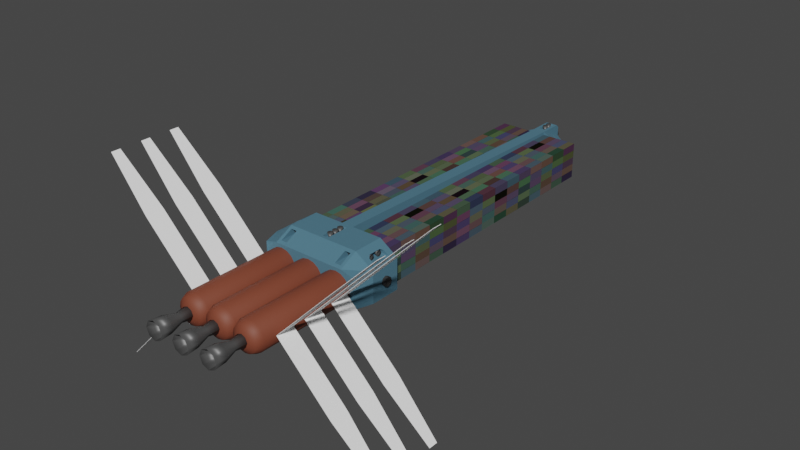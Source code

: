 # Source: FreightorNew.blend  (saved by Blender 3.6.11; exported with 4.5.12 LTS)
import bpy
from mathutils import Matrix  # noqa: F401  (used for matrix-valued properties, if any)

bpy.ops.wm.read_factory_settings(use_empty=True)
scene = bpy.context.scene
scene.name = 'Scene'

# ---- collections
col_collection = bpy.data.collections.new('Collection'); scene.collection.children.link(col_collection)

# ---- materials (node trees are filled in below, after node groups)
mat_material_014 = bpy.data.materials.new('Material.014')
mat_material_014.use_transparent_shadow = False
mat_material_005 = bpy.data.materials.new('Material.005')
mat_material_005.use_transparent_shadow = False
mat_material_003 = bpy.data.materials.new('Material.003')
mat_material_003.use_transparent_shadow = False
mat_material_004 = bpy.data.materials.new('Material.004')
mat_material_004.use_transparent_shadow = False
mat_material_007 = bpy.data.materials.new('Material.007')
mat_material_007.use_transparent_shadow = False
mat_material_002 = bpy.data.materials.new('Material.002')
mat_material_002.use_transparent_shadow = False

# ---- material node trees
mat_material_014.use_nodes = True; mat_material_014.node_tree.nodes.clear()
_N = mat_material_014.node_tree.nodes; _L = mat_material_014.node_tree.links
n0 = _N.new('ShaderNodeMapping'); n0.name = 'Mapping'; n0.location = (-737, 140)
n0.inputs[1].default_value = (0.1, 0.1, 0.1)
n1 = _N.new('ShaderNodeTexCoord'); n1.name = 'Texture Coordinate'; n1.location = (-917, 140)
n2 = _N.new('ShaderNodeMix'); n2.name = 'Mix'; n2.location = (-312, 204)
n2.data_type = 'RGBA'
n2.blend_type = 'SATURATION'
n2.inputs[0].default_value = 0.65
n2.inputs[7].default_value = (1.0, 0.6207, 0.6207, 1.0)
n3 = _N.new('ShaderNodeMix'); n3.name = 'Mix.001'; n3.location = (-92, 223)
n3.data_type = 'RGBA'
n3.inputs[0].default_value = 0.8667
n3.inputs[7].default_value = (0.0, 0.0, 0.0, 1.0)
n4 = _N.new('ShaderNodeBsdfPrincipled'); n4.name = 'Principled BSDF'; n4.location = (128, 300)
n4.distribution = 'GGX'
n4.subsurface_method = 'RANDOM_WALK_SKIN'
n4.inputs[2].default_value = 0.6682
n4.inputs[3].default_value = 1.45
n4.inputs[13].default_value = 0.0
n4.inputs[27].default_value = (0.0, 0.0, 0.0, 1.0)
n4.inputs[28].default_value = 1.0
n5 = _N.new('ShaderNodeTexVoronoi'); n5.name = 'Voronoi Texture'; n5.location = (-557, 180)
n5.inputs[8].default_value = 0.0
n6 = _N.new('ShaderNodeOutputMaterial'); n6.name = 'Material Output'; n6.location = (939, 230)
_L.new(n4.outputs[0], n6.inputs[0])
_L.new(n0.outputs[0], n5.inputs[0])
_L.new(n1.outputs[0], n0.inputs[0])
_L.new(n5.outputs[1], n2.inputs[6])
_L.new(n3.outputs[2], n4.inputs[0])
_L.new(n2.outputs[2], n3.inputs[6])
_L.new(n5.outputs[1], n6.inputs[2])
n6.is_active_output = True
mat_material_005.use_nodes = True; mat_material_005.node_tree.nodes.clear()
_N = mat_material_005.node_tree.nodes; _L = mat_material_005.node_tree.links
n0 = _N.new('ShaderNodeBsdfPrincipled'); n0.name = 'Principled BSDF'; n0.location = (10, 300)
n0.distribution = 'GGX'
n0.subsurface_method = 'RANDOM_WALK_SKIN'
n0.inputs[0].default_value = (0.06968, 0.1766, 0.2462, 1.0)
n0.inputs[1].default_value = 0.02362
n0.inputs[2].default_value = 0.8543
n0.inputs[3].default_value = 1.45
n0.inputs[27].default_value = (0.0, 0.0, 0.0, 1.0)
n0.inputs[28].default_value = 1.0
n1 = _N.new('ShaderNodeOutputMaterial'); n1.name = 'Material Output'; n1.location = (300, 300)
_L.new(n0.outputs[0], n1.inputs[0])
n1.is_active_output = True
mat_material_003.use_nodes = True; mat_material_003.node_tree.nodes.clear()
_N = mat_material_003.node_tree.nodes; _L = mat_material_003.node_tree.links
n0 = _N.new('ShaderNodeBsdfPrincipled'); n0.name = 'Principled BSDF'; n0.location = (10, 300)
n0.distribution = 'GGX'
n0.subsurface_method = 'RANDOM_WALK_SKIN'
n0.inputs[0].default_value = (0.2079, 0.05104, 0.02563, 1.0)
n0.inputs[2].default_value = 0.626
n0.inputs[3].default_value = 1.45
n0.inputs[27].default_value = (0.0, 0.0, 0.0, 1.0)
n0.inputs[28].default_value = 1.0
n1 = _N.new('ShaderNodeOutputMaterial'); n1.name = 'Material Output'; n1.location = (300, 300)
_L.new(n0.outputs[0], n1.inputs[0])
n1.is_active_output = True
mat_material_004.use_nodes = True; mat_material_004.node_tree.nodes.clear()
_N = mat_material_004.node_tree.nodes; _L = mat_material_004.node_tree.links
n0 = _N.new('ShaderNodeBsdfPrincipled'); n0.name = 'Principled BSDF'; n0.location = (10, 300)
n0.distribution = 'GGX'
n0.subsurface_method = 'RANDOM_WALK_SKIN'
n0.inputs[0].default_value = (0.1107, 0.1107, 0.1107, 1.0)
n0.inputs[1].default_value = 0.4803
n0.inputs[3].default_value = 1.45
n0.inputs[27].default_value = (0.0, 0.0, 0.0, 1.0)
n0.inputs[28].default_value = 1.0
n1 = _N.new('ShaderNodeOutputMaterial'); n1.name = 'Material Output'; n1.location = (300, 300)
_L.new(n0.outputs[0], n1.inputs[0])
n1.is_active_output = True
mat_material_007.use_nodes = True; mat_material_007.node_tree.nodes.clear()
_N = mat_material_007.node_tree.nodes; _L = mat_material_007.node_tree.links
n0 = _N.new('ShaderNodeBsdfPrincipled'); n0.name = 'Principled BSDF'; n0.location = (10, 300)
n0.distribution = 'GGX'
n0.subsurface_method = 'RANDOM_WALK_SKIN'
n0.inputs[0].default_value = (0.02539, 0.02539, 0.02539, 1.0)
n0.inputs[2].default_value = 0.7598
n0.inputs[3].default_value = 1.45
n0.inputs[27].default_value = (0.0, 0.0, 0.0, 1.0)
n0.inputs[28].default_value = 1.0
n1 = _N.new('ShaderNodeOutputMaterial'); n1.name = 'Material Output'; n1.location = (300, 300)
_L.new(n0.outputs[0], n1.inputs[0])
n1.is_active_output = True
mat_material_002.use_nodes = True; mat_material_002.node_tree.nodes.clear()
_N = mat_material_002.node_tree.nodes; _L = mat_material_002.node_tree.links
n0 = _N.new('ShaderNodeBsdfPrincipled'); n0.name = 'Principled BSDF'; n0.location = (10, 300)
n0.distribution = 'GGX'
n0.subsurface_method = 'RANDOM_WALK_SKIN'
n0.inputs[0].default_value = (1.0, 1.0, 1.0, 1.0)
n0.inputs[2].default_value = 1.0
n0.inputs[3].default_value = 1.45
n0.inputs[13].default_value = 0.0
n0.inputs[27].default_value = (1.0, 0.06202, 0.0, 1.0)
n1 = _N.new('ShaderNodeOutputMaterial'); n1.name = 'Material Output'; n1.location = (300, 300)
_L.new(n0.outputs[0], n1.inputs[0])
n1.is_active_output = True

# ---- world
world_world = bpy.data.worlds.new('World'); scene.world = world_world
world_world.use_nodes = True; world_world.node_tree.nodes.clear()
_N = world_world.node_tree.nodes; _L = world_world.node_tree.links
n0 = _N.new('ShaderNodeOutputWorld'); n0.name = 'World Output'; n0.location = (300, 300)
n1 = _N.new('ShaderNodeBackground'); n1.name = 'Background'; n1.location = (10, 300)
n1.inputs[0].default_value = (0.05088, 0.05088, 0.05088, 1.0)
_L.new(n1.outputs[0], n0.inputs[0])
n0.is_active_output = True
world_world.color = (0.05088, 0.05088, 0.05088)
world_world.use_sun_shadow = False
world_world.sun_shadow_jitter_overblur = 0.0

# ---- meshes
me_cube_001 = bpy.data.meshes.new('Cube.001')
me_cube_001.from_pydata([(-6.0, 16.0, -6.0), (-6.0, 16.0, 6.0), (6.0, 16.0, -6.0), (6.0, 16.0, 6.0), (-6.0, -16.0, -6.0), (-6.0, -16.0, 6.0), (6.0, -16.0, -6.0), (6.0, -16.0, 6.0)], [], [(0, 1, 3, 2), (2, 3, 7, 6), (6, 7, 5, 4), (4, 5, 1, 0), (2, 6, 4, 0), (7, 3, 1, 5)])
_uv = me_cube_001.uv_layers.new(name='UVMap')
_uv.uv.foreach_set('vector', [0.375, 0.0, 0.625, 0.0, 0.625, 0.25, 0.375, 0.25, 0.375, 0.25, 0.625, 0.25, 0.625, 0.5, 0.375, 0.5, 0.375, 0.5, 0.625, 0.5, 0.625, 0.75, 0.375, 0.75, 0.375, 0.75, 0.625, 0.75, 0.625, 1.0, 0.375, 1.0, 0.125, 0.5, 0.375, 0.5, 0.375, 0.75, 0.125, 0.75, 0.625, 0.5, 0.875, 0.5, 0.875, 0.75, 0.625, 0.75])
me_cube_001.materials.append(mat_material_014)
me_cube_001.update()
me_cube_034 = bpy.data.meshes.new('Cube.034')
me_cube_034.from_pydata([(-1.0, -8.0, 8.0), (13.0, -7.0, 5.5), (2.0, 96.9, 2.7), (13.0, -7.0, 7.5), (13.0, -3.0, 5.5), (-18.0, -10.0, -5.0), (13.0, -3.0, 7.5), (-1.0, -2.0, 8.0), (-1.0, 99.0, 6.0), (-11.0, -9.0, 6.5), (1.0, -8.0, 8.0), (2.0, 96.9, 4.7), (13.0, -8.0, 6.0), (-11.0, -9.0, 8.5), (2.0, 101.0, 2.7), (13.0, -8.0, 7.0), (1.0, -2.0, 8.0), (6.0, 99.0, -1.0), (-12.0, -10.0, -9.0), (13.0, -2.0, 6.0), (13.0, -2.0, 7.0), (-1.0, -8.0, -8.0), (-9.0, -9.0, 6.5), (-1.0, -2.0, -8.0), (-13.0, -7.0, 5.5), (-9.0, -9.0, 8.5), (-13.0, -7.0, 7.5), (2.0, 101.0, 4.7), (1.0, -8.0, -8.0), (-13.0, -3.0, 5.5), (-10.5, -8.5, 8.0), (-13.0, -3.0, 7.5), (-1.0, 103.0, 6.0), (1.0, -2.0, -8.0), (-10.5, -8.5, 7.0), (6.0, 99.0, 1.0), (-13.0, -8.0, 6.0), (1.0, 99.0, 6.0), (-9.5, -8.5, 7.0), (-13.0, -8.0, 7.0), (-9.5, -8.5, 8.0), (-12.0, -10.0, 9.0), (-13.0, -2.0, 6.0), (-18.0, -10.0, 5.0), (-13.0, -2.0, 7.0), (1.5, 97.2, 2.7), (1.5, 97.2, 4.7), (11.0, -9.0, 6.5), (13.0, -7.0, -5.5), (11.0, -9.0, 8.5), (13.0, -7.0, -7.5), (1.0, 103.0, 6.0), (13.0, -3.0, -5.5), (1.5, 100.7, 2.7), (-12.0, 0.0, -9.0), (13.0, -3.0, -7.5), (1.5, 100.7, 4.7), (9.0, -9.0, 6.5), (-18.0, 0.0, -5.0), (9.0, -9.0, 8.5), (13.0, -8.0, -6.0), (-2.0, 96.9, 2.7), (10.5, -8.5, 8.0), (13.0, -8.0, -7.0), (-18.0, 0.0, 5.0), (10.5, -8.5, 7.0), (9.5, -8.5, 7.0), (13.0, -2.0, -6.0), (-2.0, 96.9, 4.7), (13.0, -2.0, -7.0), (9.5, -8.5, 8.0), (-1.0, 99.0, -6.0), (-12.0, 0.0, 9.0), (-13.0, -7.0, -5.5), (-2.0, 101.0, 2.7), (-13.0, -7.0, -7.5), (-6.0, 99.0, -1.0), (-13.0, -3.0, -5.5), (-13.0, -3.0, -7.5), (-11.0, -9.0, -6.5), (-11.0, -9.0, -8.5), (-2.0, 101.0, 4.7), (-1.0, 103.0, -6.0), (12.0, -10.0, -9.0), (-9.0, -9.0, -6.5), (-13.0, -8.0, -6.0), (-6.0, 99.0, 1.0), (-13.0, -8.0, -7.0), (18.0, -10.0, -5.0), (-9.0, -9.0, -8.5), (-10.5, -8.5, -8.0), (-13.0, -2.0, -6.0), (-13.0, -2.0, -7.0), (1.0, 99.0, -6.0), (-10.5, -8.5, -7.0), (-1.5, 97.2, 2.7), (-9.5, -8.5, -7.0), (-1.5, 97.2, 4.7), (18.0, -10.0, 5.0), (-9.5, -8.5, -8.0), (-1.5, 100.7, 2.7), (12.0, -10.0, 9.0), (11.0, -9.0, -6.5), (1.0, 103.0, -6.0), (11.0, -9.0, -8.5), (-1.5, 100.7, 4.7), (18.0, 0.0, -5.0), (2.0, 96.9, -2.7), (2.0, 96.9, -4.7), (9.0, -9.0, -6.5), (12.0, 0.0, -9.0), (9.0, -9.0, -8.5), (10.5, -8.5, -8.0), (12.0, 0.0, 9.0), (2.0, 101.0, -2.7), (10.5, -8.5, -7.0), (18.0, 0.0, 5.0), (9.5, -8.5, -7.0), (2.0, 101.0, -4.7), (9.5, -8.5, -8.0), (-2.0, 0.0, -9.0), (2.0, 0.0, -9.0), (2.0, -10.0, -9.0), (-2.0, -10.0, -9.0), (2.0, -10.0, 9.0), (1.5, 97.2, -2.7), (-2.0, -10.0, 9.0), (1.5, 97.2, -4.7), (2.0, 0.0, 9.0), (1.5, 100.7, -2.7), (-2.0, 0.0, 9.0), (1.5, 100.7, -4.7), (-12.0, -16.0, -6.0), (-2.0, 96.9, -2.7), (-16.0, -16.0, -5.0), (-2.0, 96.9, -4.7), (-16.0, -16.0, 5.0), (-2.0, 101.0, -2.7), (-12.0, -16.0, 6.0), (-2.0, 101.0, -4.7), (16.0, -16.0, -5.0), (12.0, -16.0, -6.0), (12.0, -16.0, 6.0), (16.0, -16.0, 5.0), (-2.0, -16.0, -6.0), (-1.5, 97.2, -2.7), (-1.5, 97.2, -4.7), (-2.0, -16.0, 6.0), (2.0, -16.0, -6.0), (-1.5, 100.7, -2.7), (2.0, -16.0, 6.0), (-1.5, 100.7, -4.7), (14.0, 96.0, -1.8), (14.0, 96.0, 1.8), (-14.0, 96.0, -1.8), (-14.0, 96.0, 1.8), (2.0, 96.0, 7.0), (-2.0, 96.0, 7.0), (2.0, 96.0, -7.0), (-2.0, 96.0, -7.0), (2.0, 105.0, -3.0), (-2.0, 105.0, -3.0), (2.0, 105.0, 3.0), (-2.0, 105.0, 3.0), (5.0, 102.8, -1.0), (5.0, 102.8, 1.0), (10.0, 99.0, -1.0), (10.0, 99.0, 1.0), (-10.0, 99.0, -1.0), (-5.0, 102.8, -1.0), (-5.0, 102.8, 1.0), (-10.0, 99.0, 1.0), (2.0, 104.0, 7.0), (-2.0, 104.0, 7.0), (2.0, 105.0, 6.0), (-2.0, 105.0, 6.0), (-2.0, 104.0, -7.0), (2.0, 104.0, -7.0), (-2.0, 105.0, -6.0), (2.0, 105.0, -6.0), (1.0, 98.0, 7.0), (-1.0, 98.0, 7.0), (-1.0, 103.5, 7.0), (1.0, 103.5, 7.0), (-1.0, 98.0, -7.0), (-1.0, 103.5, -7.0), (1.0, 98.0, -7.0), (1.0, 103.5, -7.0), (-11.0, 96.9, -2.7), (-6.795, 101.0, -2.7), (-2.179, 101.0, -4.7), (-6.385, 96.9, -4.7), (-11.0, 96.9, 2.7), (-6.795, 101.0, 2.7), (-2.179, 101.0, 4.7), (-6.385, 96.9, 4.7), (2.179, 101.0, -4.7), (11.0, 96.9, -2.7), (6.385, 96.9, -4.7), (6.795, 101.0, -2.7), (2.179, 101.0, 4.7), (11.0, 96.9, 2.7), (6.385, 96.9, 4.7), (6.795, 101.0, 2.7), (-9.0, -11.0, -8.5), (-11.0, -15.0, -6.5), (-11.0, -11.0, -8.5), (-9.0, -15.0, -6.5), (-11.0, -15.0, 6.5), (-11.0, -11.0, 8.5), (-9.0, -11.0, 8.5), (-9.0, -15.0, 6.5), (9.0, -11.0, 8.5), (9.0, -15.0, 6.5), (11.0, -15.0, 6.5), (11.0, -11.0, 8.5), (9.0, -11.0, -8.5), (11.0, -15.0, -6.5), (11.0, -11.0, -8.5), (9.0, -15.0, -6.5), (-1.0, -1.5, -9.0), (1.0, -1.5, -9.0), (-1.0, -9.0, -9.0), (1.0, -9.0, -9.0), (1.0, -1.5, 9.0), (-1.0, -1.5, 9.0), (-1.0, -9.0, 9.0), (1.0, -9.0, 9.0), (-15.0, -8.0, -7.0), (-16.5, -8.0, -6.0), (-14.25, -7.0, -7.5), (-17.25, -7.0, -5.5), (-17.25, -3.0, -5.5), (-14.25, -3.0, -7.5), (-15.0, -2.0, -7.0), (-16.5, -2.0, -6.0), (-16.5, -2.0, 6.0), (-15.0, -2.0, 7.0), (-14.25, -3.0, 7.5), (-17.25, -7.0, 5.5), (-17.25, -3.0, 5.5), (-15.0, -8.0, 7.0), (-14.25, -7.0, 7.5), (-16.5, -8.0, 6.0), (14.25, -3.0, -7.5), (16.5, -2.0, -6.0), (15.0, -2.0, -7.0), (14.25, -7.0, -7.5), (15.0, -8.0, -7.0), (17.25, -3.0, -5.5), (17.25, -7.0, -5.5), (16.5, -8.0, -6.0), (14.25, -7.0, 7.5), (15.0, -8.0, 7.0), (16.5, -8.0, 6.0), (14.25, -3.0, 7.5), (15.0, -2.0, 7.0), (17.25, -3.0, 5.5), (17.25, -7.0, 5.5), (16.5, -2.0, 6.0)], [], [(205, 132, 18, 206), (204, 206, 18, 123, 144, 132, 205, 207), (106, 116, 98, 88), (130, 72, 41, 126), (5, 43, 64, 58), (116, 106, 110, 121, 128, 113), (229, 5, 58, 235, 232, 231), (235, 58, 54, 18, 5, 229, 228, 230, 233, 234), (64, 43, 243, 239, 240, 236), (243, 43, 41, 72, 64, 236, 237, 238, 242, 241), (245, 106, 88, 251, 250, 249), (251, 88, 83, 110, 106, 245, 246, 244, 247, 248), (254, 98, 116, 259, 257, 258), (259, 116, 113, 101, 98, 254, 253, 252, 255, 256), (121, 110, 83, 122), (54, 120, 123, 18), (220, 222, 123, 120, 121, 122, 223, 221), (122, 123, 222, 223), (120, 54, 58, 64, 72, 130), (156, 158, 152, 153), (113, 128, 124, 101), (226, 126, 124, 227), (224, 227, 124, 128, 130, 126, 226, 225), (123, 122, 148, 144), (88, 98, 143, 140), (136, 134, 132, 144, 147, 138), (148, 141, 140, 143, 142, 150), (148, 150, 147, 144), (98, 142, 143), (209, 41, 138, 208), (211, 208, 138, 147, 126, 41, 209, 210), (43, 138, 41), (214, 142, 101, 215), (212, 215, 101, 124, 150, 142, 214, 213), (43, 5, 134, 136), (88, 141, 83), (124, 126, 147, 150), (5, 132, 134), (219, 217, 141, 148, 122, 83, 218, 216), (83, 141, 217, 218), (98, 101, 142), (43, 136, 138), (88, 140, 141), (5, 18, 132), (159, 157, 155, 154), (162, 160, 161, 163), (189, 188, 154, 161, 190), (190, 161, 159, 154, 188, 191), (195, 192, 155, 157, 163, 194), (193, 194, 163, 155, 192), (128, 121, 158, 156), (130, 128, 156, 157), (121, 120, 159, 158), (120, 130, 157, 159), (173, 172, 174, 175), (181, 182, 173, 157, 156, 172, 183, 180), (183, 172, 173, 182), (164, 160, 162, 165), (167, 165, 162, 153, 152, 160, 164, 166), (199, 196, 160, 152, 197), (198, 197, 152, 158, 160, 196), (200, 162, 156, 153, 201, 202), (203, 201, 153, 162, 200), (163, 161, 169, 170), (168, 169, 161, 154, 155, 163, 170, 171), (165, 35, 17, 164), (166, 17, 35, 167), (164, 17, 166), (167, 35, 165), (76, 86, 170, 169), (171, 86, 76, 168), (76, 169, 168), (86, 171, 170), (175, 174, 162, 163), (185, 176, 177, 187), (186, 187, 177, 158, 159, 176, 185, 184), (177, 176, 178, 179), (179, 178, 161, 160), (158, 177, 179, 160), (176, 159, 161, 178), (157, 173, 175, 163), (172, 156, 162, 174), (181, 8, 32, 182), (182, 32, 51, 183), (51, 37, 180, 183), (37, 8, 181, 180), (32, 8, 37, 51), (185, 82, 71, 184), (187, 103, 82, 185), (186, 93, 103, 187), (184, 71, 93, 186), (103, 93, 71, 82), (46, 11, 2, 45), (27, 14, 203, 200), (201, 2, 11, 202), (203, 14, 2, 201), (202, 11, 27, 200), (45, 53, 56, 46), (56, 27, 11, 46), (45, 2, 14, 53), (53, 14, 27, 56), (61, 68, 97, 95), (193, 74, 81, 194), (195, 68, 61, 192), (61, 74, 193, 192), (194, 81, 68, 195), (95, 97, 105, 100), (68, 81, 105, 97), (74, 61, 95, 100), (81, 74, 100, 105), (125, 107, 108, 127), (114, 118, 196, 199), (108, 107, 197, 198), (197, 107, 114, 199), (118, 108, 198, 196), (125, 127, 131, 129), (131, 127, 108, 118), (129, 114, 107, 125), (129, 131, 118, 114), (133, 145, 146, 135), (190, 139, 137, 189), (188, 133, 135, 191), (189, 137, 133, 188), (191, 135, 139, 190), (145, 149, 151, 146), (139, 135, 146, 151), (137, 149, 145, 133), (137, 139, 151, 149), (9, 13, 209, 208), (25, 40, 38, 22), (210, 25, 22, 211), (211, 22, 9, 208), (209, 13, 25, 210), (34, 38, 40, 30), (22, 38, 34, 9), (13, 30, 40, 25), (9, 34, 30, 13), (215, 49, 47, 214), (59, 57, 66, 70), (213, 57, 59, 212), (214, 47, 57, 213), (212, 59, 49, 215), (65, 62, 70, 66), (57, 47, 65, 66), (49, 59, 70, 62), (47, 49, 62, 65), (206, 80, 79, 205), (89, 84, 96, 99), (207, 84, 89, 204), (205, 79, 84, 207), (204, 89, 80, 206), (94, 90, 99, 96), (84, 79, 94, 96), (80, 89, 99, 90), (79, 80, 90, 94), (217, 102, 104, 218), (111, 119, 117, 109), (216, 111, 109, 219), (219, 109, 102, 217), (218, 104, 111, 216), (115, 117, 119, 112), (109, 117, 115, 102), (104, 112, 119, 111), (102, 115, 112, 104), (226, 0, 7, 225), (225, 7, 16, 224), (16, 10, 227, 224), (227, 10, 0, 226), (7, 0, 10, 16), (220, 23, 21, 222), (221, 33, 23, 220), (28, 33, 221, 223), (222, 21, 28, 223), (23, 33, 28, 21), (3, 1, 4, 6), (253, 15, 3, 252), (4, 1, 258, 257), (3, 6, 255, 252), (254, 12, 15, 253), (12, 1, 3, 15), (1, 12, 254, 258), (20, 19, 259, 256), (259, 19, 4, 257), (6, 20, 256, 255), (6, 4, 19, 20), (24, 26, 31, 29), (242, 26, 39, 241), (24, 29, 240, 239), (31, 26, 242, 238), (241, 39, 36, 243), (39, 26, 24, 36), (243, 36, 24, 239), (236, 42, 44, 237), (29, 42, 236, 240), (237, 44, 31, 238), (29, 31, 44, 42), (48, 50, 55, 52), (50, 63, 248, 247), (250, 48, 52, 249), (244, 55, 50, 247), (63, 60, 251, 248), (60, 63, 50, 48), (48, 250, 251, 60), (67, 69, 246, 245), (249, 52, 67, 245), (246, 69, 55, 244), (52, 55, 69, 67), (73, 77, 78, 75), (228, 87, 75, 230), (232, 77, 73, 231), (230, 75, 78, 233), (229, 85, 87, 228), (85, 73, 75, 87), (231, 73, 85, 229), (234, 92, 91, 235), (235, 91, 77, 232), (233, 78, 92, 234), (77, 91, 92, 78)])
_uv = me_cube_034.uv_layers.new(name='UVMap')
_uv.uv.foreach_set('vector', [0.1667, 0.75, 0.1607, 0.75, 0.1607, 0.75, 0.1667, 0.75, 0.1786, 0.75, 0.1667, 0.75, 0.1607, 0.75, 0.2202, 0.75, 0.2202, 0.75, 0.1607, 0.75, 0.1667, 0.75, 0.1786, 0.75, 0.4583, 0.5, 0.5417, 0.5, 0.5417, 0.75, 0.4583, 0.75, 0.7798, 0.5, 0.8393, 0.5, 0.8393, 0.75, 0.7798, 0.75, 0.4583, 0.0, 0.5417, 0.0, 0.5417, 0.25, 0.4583, 0.25, 0.5417, 0.5, 0.4583, 0.5, 0.375, 0.4643, 0.375, 0.4048, 0.625, 0.4048, 0.625, 0.4643, 0.1339, 0.7, 0.125, 0.75, 0.125, 0.5, 0.1339, 0.55, 0.1295, 0.575, 0.1295, 0.675, 0.1339, 0.55, 0.125, 0.5, 0.1607, 0.5, 0.1607, 0.75, 0.125, 0.75, 0.1339, 0.7, 0.1429, 0.7, 0.1473, 0.675, 0.1473, 0.575, 0.1429, 0.55, 0.5417, 0.25, 0.5417, 0.0, 0.5625, 0.05, 0.5521, 0.075, 0.5521, 0.175, 0.5625, 0.2, 0.5625, 0.05, 0.5417, 0.0, 0.625, 0.0, 0.625, 0.25, 0.5417, 0.25, 0.5625, 0.2, 0.5833, 0.2, 0.5938, 0.175, 0.5938, 0.075, 0.5833, 0.05, 0.4286, 0.55, 0.4583, 0.5, 0.4583, 0.75, 0.4286, 0.7, 0.4435, 0.675, 0.4435, 0.575, 0.4286, 0.7, 0.4583, 0.75, 0.3393, 0.75, 0.3393, 0.5, 0.4583, 0.5, 0.4286, 0.55, 0.3988, 0.55, 0.3839, 0.575, 0.3839, 0.675, 0.3988, 0.7, 0.5714, 0.7, 0.5417, 0.75, 0.5417, 0.5, 0.5714, 0.55, 0.5565, 0.575, 0.5565, 0.675, 0.5714, 0.55, 0.5417, 0.5, 0.6607, 0.5, 0.6607, 0.75, 0.5417, 0.75, 0.5714, 0.7, 0.6012, 0.7, 0.6161, 0.675, 0.6161, 0.575, 0.6012, 0.55, 0.2798, 0.5, 0.3393, 0.5, 0.3393, 0.75, 0.2798, 0.75, 0.1607, 0.5, 0.2202, 0.5, 0.2202, 0.75, 0.1607, 0.75, 0.2351, 0.5375, 0.2351, 0.725, 0.2202, 0.75, 0.2202, 0.5, 0.2798, 0.5, 0.2798, 0.75, 0.2649, 0.725, 0.2649, 0.5375, 0.2798, 0.75, 0.2202, 0.75, 0.2351, 0.725, 0.2649, 0.725, 0.375, 0.3452, 0.375, 0.2857, 0.4583, 0.25, 0.5417, 0.25, 0.625, 0.2857, 0.625, 0.3452, 0.625, 0.4048, 0.375, 0.4048, 0.375, 0.4048, 0.625, 0.4048, 0.6607, 0.5, 0.7202, 0.5, 0.7202, 0.75, 0.6607, 0.75, 0.7649, 0.725, 0.7798, 0.75, 0.7202, 0.75, 0.7351, 0.725, 0.7351, 0.5375, 0.7351, 0.725, 0.7202, 0.75, 0.7202, 0.5, 0.7798, 0.5, 0.7798, 0.75, 0.7649, 0.725, 0.7649, 0.5375, 0.2202, 0.75, 0.2798, 0.75, 0.2798, 0.75, 0.2202, 0.75, 0.4583, 0.75, 0.5417, 0.75, 0.5417, 0.75, 0.4583, 0.75, 0.5417, 1.0, 0.4583, 1.0, 0.375, 0.9643, 0.375, 0.9048, 0.625, 0.9048, 0.625, 0.9643, 0.375, 0.8452, 0.375, 0.7857, 0.4583, 0.75, 0.5417, 0.75, 0.625, 0.7857, 0.625, 0.8452, 0.375, 0.8452, 0.625, 0.8452, 0.625, 0.9048, 0.375, 0.9048, 0.5417, 0.75, 0.6607, 0.75, 0.5417, 0.75, 0.8333, 0.75, 0.8393, 0.75, 0.8393, 0.75, 0.8333, 0.75, 0.8214, 0.75, 0.8333, 0.75, 0.8393, 0.75, 0.7798, 0.75, 0.7798, 0.75, 0.8393, 0.75, 0.8333, 0.75, 0.8214, 0.75, 0.5417, 0.0, 0.625, 0.0, 0.625, 0.0, 0.6667, 0.75, 0.6607, 0.75, 0.6607, 0.75, 0.6667, 0.75, 0.6786, 0.75, 0.6667, 0.75, 0.6607, 0.75, 0.7202, 0.75, 0.7202, 0.75, 0.6607, 0.75, 0.6667, 0.75, 0.6786, 0.75, 0.5417, 0.0, 0.4583, 0.0, 0.4583, 0.0, 0.5417, 0.0, 0.4583, 0.75, 0.3393, 0.75, 0.3393, 0.75, 0.7202, 0.75, 0.7798, 0.75, 0.7798, 0.75, 0.7202, 0.75, 0.125, 0.75, 0.1607, 0.75, 0.125, 0.75, 0.3214, 0.75, 0.3333, 0.75, 0.3393, 0.75, 0.2798, 0.75, 0.2798, 0.75, 0.3393, 0.75, 0.3333, 0.75, 0.3214, 0.75, 0.3393, 0.75, 0.3393, 0.75, 0.3333, 0.75, 0.3333, 0.75, 0.5417, 0.75, 0.6607, 0.75, 0.6607, 0.75, 0.5417, 0.0, 0.5417, 0.0, 0.625, 0.0, 0.4583, 0.75, 0.4583, 0.75, 0.3393, 0.75, 0.125, 0.75, 0.1607, 0.75, 0.1607, 0.75, 0.375, 0.3452, 0.625, 0.3452, 0.625, 0.3452, 0.375, 0.3452, 0.625, 0.4048, 0.375, 0.4048, 0.2202, 0.5, 0.625, 0.3452, 0.0, 0.0, 0.0, 0.0, 0.0, 0.0, 0.0, 0.0, 0.0, 0.0, 0.0, 0.0, 0.0, 0.0, 0.0, 0.0, 0.0, 0.0, 0.0, 0.0, 0.0, 0.0, 0.0, 0.0, 0.0, 0.0, 0.0, 0.0, 0.0, 0.0, 0.0, 0.0, 0.0, 0.0, 0.0, 0.0, 0.0, 0.0, 0.0, 0.0, 0.0, 0.0, 0.0, 0.0, 0.625, 0.4048, 0.375, 0.4048, 0.375, 0.4048, 0.625, 0.4048, 0.7798, 0.5, 0.7202, 0.5, 0.7202, 0.5, 0.7798, 0.5, 0.2798, 0.5, 0.2202, 0.5, 0.2202, 0.5, 0.2798, 0.5, 0.375, 0.3452, 0.625, 0.3452, 0.625, 0.3452, 0.375, 0.3452, 0.7798, 0.5, 0.7202, 0.5, 0.7202, 0.5, 0.7798, 0.5, 0.7649, 0.5, 0.7649, 0.5, 0.7798, 0.5, 0.7798, 0.5, 0.7202, 0.5, 0.7202, 0.5, 0.7351, 0.5, 0.7351, 0.5, 0.7351, 0.5, 0.7202, 0.5, 0.7798, 0.5, 0.7649, 0.5, 0.0, 0.0, 0.0, 0.0, 0.0, 0.0, 0.0, 0.0, 0.0, 0.0, 0.0, 0.0, 0.0, 0.0, 0.0, 0.0, 0.0, 0.0, 0.0, 0.0, 0.0, 0.0, 0.0, 0.0, 0.1667, 0.1799, 0.1667, 0.1799, 0.0, 0.0, 0.375, 0.4048, 0.3375, 0.3643, 0.3375, 0.3643, 0.3375, 0.3643, 0.375, 0.4048, 0.375, 0.4048, 0.0, 0.0, 0.1667, 0.1799, 0.2778, 0.1799, 0.0, 0.0, 0.625, 0.4048, 0.625, 0.4048, 0.5625, 0.3643, 0.5625, 0.3643, 0.2778, 0.1799, 0.5625, 0.3643, 0.625, 0.4048, 0.0, 0.0, 0.2778, 0.1799, 0.0, 0.0, 0.0, 0.0, 0.0, 0.0, 0.0, 0.0, 0.0, 0.0, 0.0, 0.0, 0.0, 0.0, 0.0, 0.0, 0.0, 0.0, 0.0, 0.0, 0.0, 0.0, 0.0, 0.0, 0.625, 0.1562, 0.625, 0.0, 0.375, 0.0, 0.375, 0.1562, 0.375, 0.7917, 0.375, 1.0, 0.625, 1.0, 0.625, 0.7917, 0.125, 0.5938, 0.125, 0.75, 0.3333, 0.75, 0.6667, 0.75, 0.875, 0.75, 0.875, 0.5938, 0.375, 0.0, 0.625, 0.0, 0.625, 0.1562, 0.375, 0.1562, 0.625, 0.7917, 0.625, 1.0, 0.375, 1.0, 0.375, 0.7917, 0.125, 0.75, 0.125, 0.5938, 0.3333, 0.75, 0.875, 0.75, 0.6667, 0.75, 0.875, 0.5938, 0.7798, 0.5, 0.7202, 0.5, 0.7202, 0.5, 0.7798, 0.5, 0.2351, 0.5, 0.2202, 0.5, 0.2798, 0.5, 0.2649, 0.5, 0.2649, 0.5, 0.2649, 0.5, 0.2798, 0.5, 0.2798, 0.5, 0.2202, 0.5, 0.2202, 0.5, 0.2351, 0.5, 0.2351, 0.5, 0.2798, 0.5, 0.2202, 0.5, 0.2202, 0.5, 0.2798, 0.5, 0.2798, 0.5, 0.2202, 0.5, 0.2202, 0.5, 0.2798, 0.5, 0.0, 0.0, 0.0, 0.0, 0.0, 0.0, 0.0, 0.0, 0.0, 0.0, 0.0, 0.0, 0.0, 0.0, 0.0, 0.0, 0.0, 0.0, 0.0, 0.0, 0.0, 0.0, 0.0, 0.0, 0.0, 0.0, 0.0, 0.0, 0.0, 0.0, 0.0, 0.0, 0.5, 0.0, 0.375, 0.0, 0.375, 0.25, 0.5, 0.25, 0.5, 0.25, 0.375, 0.25, 0.375, 0.5, 0.5, 0.5, 0.375, 0.5, 0.375, 0.75, 0.5, 0.75, 0.5, 0.5, 0.375, 0.75, 0.375, 1.0, 0.5, 1.0, 0.5, 0.75, 0.125, 0.5, 0.125, 0.75, 0.375, 0.75, 0.375, 0.5, 0.5, 0.25, 0.625, 0.25, 0.625, 0.0, 0.5, 0.0, 0.5, 0.5, 0.625, 0.5, 0.625, 0.25, 0.5, 0.25, 0.5, 0.75, 0.625, 0.75, 0.625, 0.5, 0.5, 0.5, 0.5, 1.0, 0.625, 1.0, 0.625, 0.75, 0.5, 0.75, 0.625, 0.5, 0.625, 0.75, 0.875, 0.75, 0.875, 0.5, 0.625, 1.0, 0.625, 1.0, 0.375, 1.0, 0.375, 1.0, 0.625, 0.25, 0.375, 0.25, 0.375, 0.3356, 0.625, 0.2532, 0.375, 0.8393, 0.375, 1.0, 0.625, 1.0, 0.625, 0.9217, 0.2106, 0.5, 0.125, 0.5, 0.125, 0.75, 0.2857, 0.75, 0.7967, 0.75, 0.875, 0.75, 0.875, 0.5, 0.8718, 0.5, 0.375, 0.0, 0.375, 0.25, 0.625, 0.25, 0.625, 0.0, 0.875, 0.5, 0.875, 0.5, 0.875, 0.75, 0.875, 0.75, 0.125, 0.75, 0.125, 0.75, 0.125, 0.5, 0.125, 0.5, 0.375, 0.25, 0.375, 0.25, 0.625, 0.25, 0.625, 0.25, 0.375, 1.0, 0.625, 1.0, 0.625, 1.0, 0.375, 1.0, 0.375, 0.3356, 0.375, 0.25, 0.625, 0.25, 0.625, 0.2532, 0.625, 0.9217, 0.625, 1.0, 0.375, 1.0, 0.375, 0.8393, 0.125, 0.75, 0.125, 0.5, 0.2106, 0.5, 0.2857, 0.75, 0.8718, 0.5, 0.875, 0.5, 0.875, 0.75, 0.7967, 0.75, 0.375, 0.0, 0.625, 0.0, 0.625, 0.25, 0.375, 0.25, 0.875, 0.75, 0.875, 0.5, 0.875, 0.5, 0.875, 0.75, 0.125, 0.5, 0.125, 0.75, 0.125, 0.75, 0.125, 0.5, 0.625, 0.25, 0.375, 0.25, 0.375, 0.25, 0.625, 0.25, 0.375, 1.0, 0.375, 1.0, 0.625, 1.0, 0.625, 1.0, 0.375, 0.25, 0.625, 0.25, 0.625, 0.2532, 0.375, 0.3356, 0.625, 1.0, 0.375, 1.0, 0.375, 0.8393, 0.625, 0.9217, 0.2857, 0.75, 0.125, 0.75, 0.125, 0.5, 0.2106, 0.5, 0.875, 0.5, 0.875, 0.75, 0.7967, 0.75, 0.8718, 0.5, 0.375, 0.0, 0.625, 0.0, 0.625, 0.25, 0.375, 0.25, 0.875, 0.5, 0.875, 0.75, 0.875, 0.75, 0.875, 0.5, 0.125, 0.5, 0.125, 0.5, 0.125, 0.75, 0.125, 0.75, 0.375, 0.25, 0.625, 0.25, 0.625, 0.25, 0.375, 0.25, 0.375, 1.0, 0.375, 1.0, 0.625, 1.0, 0.625, 1.0, 0.625, 0.2532, 0.625, 0.25, 0.375, 0.25, 0.375, 0.3356, 0.375, 0.8393, 0.375, 1.0, 0.625, 1.0, 0.625, 0.9217, 0.2106, 0.5, 0.125, 0.5, 0.125, 0.75, 0.2857, 0.75, 0.7967, 0.75, 0.875, 0.75, 0.875, 0.5, 0.8718, 0.5, 0.375, 0.0, 0.375, 0.25, 0.625, 0.25, 0.625, 0.0, 0.875, 0.5, 0.875, 0.75, 0.875, 0.75, 0.875, 0.5, 0.125, 0.5, 0.125, 0.5, 0.125, 0.75, 0.125, 0.75, 0.375, 0.25, 0.625, 0.25, 0.625, 0.25, 0.375, 0.25, 0.375, 0.25, 0.625, 0.25, 0.625, 0.1875, 0.375, 0.0625, 0.625, 0.5, 0.625, 0.5, 0.375, 0.5, 0.375, 0.5, 0.625, 0.5625, 0.625, 0.5, 0.375, 0.5, 0.375, 0.6875, 0.375, 0.6875, 0.375, 0.5, 0.125, 0.5, 0.125, 0.6875, 0.875, 0.5625, 0.875, 0.5, 0.625, 0.5, 0.625, 0.5625, 0.375, 0.25, 0.375, 0.5, 0.625, 0.5, 0.625, 0.25, 0.375, 0.5, 0.375, 0.5, 0.125, 0.5, 0.125, 0.5, 0.875, 0.5, 0.875, 0.5, 0.625, 0.5, 0.625, 0.5, 0.375, 0.25, 0.375, 0.25, 0.625, 0.25, 0.625, 0.25, 0.625, 0.1875, 0.625, 0.25, 0.375, 0.25, 0.375, 0.0625, 0.625, 0.5, 0.375, 0.5, 0.375, 0.5, 0.625, 0.5, 0.375, 0.6875, 0.375, 0.5, 0.625, 0.5, 0.625, 0.5625, 0.125, 0.6875, 0.125, 0.5, 0.375, 0.5, 0.375, 0.6875, 0.625, 0.5625, 0.625, 0.5, 0.875, 0.5, 0.875, 0.5625, 0.375, 0.25, 0.625, 0.25, 0.625, 0.5, 0.375, 0.5, 0.375, 0.5, 0.125, 0.5, 0.125, 0.5, 0.375, 0.5, 0.875, 0.5, 0.625, 0.5, 0.625, 0.5, 0.875, 0.5, 0.375, 0.25, 0.625, 0.25, 0.625, 0.25, 0.375, 0.25, 0.625, 0.1875, 0.625, 0.25, 0.375, 0.25, 0.375, 0.0625, 0.625, 0.5, 0.375, 0.5, 0.375, 0.5, 0.625, 0.5, 0.375, 0.6875, 0.375, 0.5, 0.625, 0.5, 0.625, 0.5625, 0.125, 0.6875, 0.125, 0.5, 0.375, 0.5, 0.375, 0.6875, 0.625, 0.5625, 0.625, 0.5, 0.875, 0.5, 0.875, 0.5625, 0.375, 0.25, 0.625, 0.25, 0.625, 0.5, 0.375, 0.5, 0.375, 0.5, 0.125, 0.5, 0.125, 0.5, 0.375, 0.5, 0.875, 0.5, 0.625, 0.5, 0.625, 0.5, 0.875, 0.5, 0.375, 0.25, 0.625, 0.25, 0.625, 0.25, 0.375, 0.25, 0.375, 0.0625, 0.375, 0.25, 0.625, 0.25, 0.625, 0.1875, 0.625, 0.5, 0.625, 0.5, 0.375, 0.5, 0.375, 0.5, 0.625, 0.5625, 0.625, 0.5, 0.375, 0.5, 0.375, 0.6875, 0.375, 0.6875, 0.375, 0.5, 0.125, 0.5, 0.125, 0.6875, 0.875, 0.5625, 0.875, 0.5, 0.625, 0.5, 0.625, 0.5625, 0.375, 0.25, 0.375, 0.5, 0.625, 0.5, 0.625, 0.25, 0.375, 0.5, 0.375, 0.5, 0.125, 0.5, 0.125, 0.5, 0.875, 0.5, 0.875, 0.5, 0.625, 0.5, 0.625, 0.5, 0.375, 0.25, 0.375, 0.25, 0.625, 0.25, 0.625, 0.25, 0.5, 0.0, 0.375, 0.0, 0.375, 0.25, 0.5, 0.25, 0.5, 0.25, 0.375, 0.25, 0.375, 0.5, 0.5, 0.5, 0.375, 0.5, 0.375, 0.75, 0.5, 0.75, 0.5, 0.5, 0.5, 0.75, 0.375, 0.75, 0.375, 1.0, 0.5, 1.0, 0.125, 0.5, 0.125, 0.75, 0.375, 0.75, 0.375, 0.5, 0.5, 0.25, 0.375, 0.25, 0.375, 0.0, 0.5, 0.0, 0.5, 0.5, 0.375, 0.5, 0.375, 0.25, 0.5, 0.25, 0.375, 0.75, 0.375, 0.5, 0.5, 0.5, 0.5, 0.75, 0.5, 1.0, 0.375, 1.0, 0.375, 0.75, 0.5, 0.75, 0.125, 0.5, 0.375, 0.5, 0.375, 0.75, 0.125, 0.75, 0.625, 0.0, 0.375, 0.0, 0.375, 0.25, 0.625, 0.25, 0.8125, 0.75, 0.875, 0.75, 0.875, 0.75, 0.8359, 0.75, 0.125, 0.5, 0.125, 0.75, 0.2578, 0.75, 0.2578, 0.5, 0.875, 0.75, 0.875, 0.5, 0.8359, 0.5, 0.8359, 0.75, 0.375, 0.8906, 0.375, 1.0, 0.625, 1.0, 0.625, 0.9375, 0.375, 0.0, 0.375, 0.0, 0.625, 0.0, 0.625, 0.0, 0.125, 0.75, 0.125, 0.75, 0.2344, 0.75, 0.2578, 0.75, 0.625, 0.25, 0.375, 0.25, 0.375, 0.3594, 0.625, 0.3125, 0.2344, 0.5, 0.125, 0.5, 0.125, 0.5, 0.2578, 0.5, 0.875, 0.5, 0.875, 0.5, 0.8125, 0.5, 0.8359, 0.5, 0.625, 0.25, 0.375, 0.25, 0.375, 0.25, 0.625, 0.25, 0.375, 0.0, 0.625, 0.0, 0.625, 0.25, 0.375, 0.25, 0.8359, 0.75, 0.875, 0.75, 0.875, 0.75, 0.8125, 0.75, 0.125, 0.75, 0.125, 0.5, 0.2578, 0.5, 0.2578, 0.75, 0.875, 0.5, 0.875, 0.75, 0.8359, 0.75, 0.8359, 0.5, 0.625, 0.9375, 0.625, 1.0, 0.375, 1.0, 0.375, 0.8906, 0.625, 0.0, 0.625, 0.0, 0.375, 0.0, 0.375, 0.0, 0.2344, 0.75, 0.125, 0.75, 0.125, 0.75, 0.2578, 0.75, 0.375, 0.3594, 0.375, 0.25, 0.625, 0.25, 0.625, 0.3125, 0.125, 0.5, 0.125, 0.5, 0.2344, 0.5, 0.2578, 0.5, 0.8125, 0.5, 0.875, 0.5, 0.875, 0.5, 0.8359, 0.5, 0.375, 0.25, 0.625, 0.25, 0.625, 0.25, 0.375, 0.25, 0.375, 0.0, 0.625, 0.0, 0.625, 0.25, 0.375, 0.25, 0.875, 0.75, 0.875, 0.75, 0.8125, 0.75, 0.8359, 0.75, 0.2578, 0.75, 0.125, 0.75, 0.125, 0.5, 0.2578, 0.5, 0.8359, 0.5, 0.875, 0.5, 0.875, 0.75, 0.8359, 0.75, 0.625, 1.0, 0.375, 1.0, 0.375, 0.8906, 0.625, 0.9375, 0.375, 0.0, 0.625, 0.0, 0.625, 0.0, 0.375, 0.0, 0.125, 0.75, 0.2578, 0.75, 0.2344, 0.75, 0.125, 0.75, 0.375, 0.25, 0.625, 0.25, 0.625, 0.3125, 0.375, 0.3594, 0.2578, 0.5, 0.125, 0.5, 0.125, 0.5, 0.2344, 0.5, 0.8125, 0.5, 0.875, 0.5, 0.875, 0.5, 0.8359, 0.5, 0.375, 0.25, 0.625, 0.25, 0.625, 0.25, 0.375, 0.25, 0.375, 0.0, 0.375, 0.25, 0.625, 0.25, 0.625, 0.0, 0.8125, 0.75, 0.875, 0.75, 0.875, 0.75, 0.8359, 0.75, 0.2578, 0.5, 0.125, 0.5, 0.125, 0.75, 0.2578, 0.75, 0.8359, 0.75, 0.875, 0.75, 0.875, 0.5, 0.8359, 0.5, 0.375, 0.8906, 0.375, 1.0, 0.625, 1.0, 0.625, 0.9375, 0.375, 0.0, 0.375, 0.0, 0.625, 0.0, 0.625, 0.0, 0.2578, 0.75, 0.125, 0.75, 0.125, 0.75, 0.2344, 0.75, 0.625, 0.3125, 0.625, 0.25, 0.375, 0.25, 0.375, 0.3594, 0.2344, 0.5, 0.125, 0.5, 0.125, 0.5, 0.2578, 0.5, 0.8359, 0.5, 0.875, 0.5, 0.875, 0.5, 0.8125, 0.5, 0.375, 0.25, 0.375, 0.25, 0.625, 0.25, 0.625, 0.25])
me_cube_034.materials.append(mat_material_005)
me_cube_034.use_mirror_x = True
me_cube_034.use_mirror_z = True
me_cube_034.update()
me_cylinder = bpy.data.meshes.new('Cylinder')
me_cylinder.from_pydata([(0.0, 10.0, -1.941), (-2.235e-08, 7.0, -5.0), (-1.49e-08, 9.121, -4.104), (0.7429, 10.0, -1.793), (1.913, 7.0, -4.619), (1.571, 9.121, -3.792), (1.373, 10.0, -1.373), (3.536, 7.0, -3.536), (2.902, 9.121, -2.902), (1.793, 10.0, -0.7429), (4.619, 7.0, -1.913), (3.792, 9.121, -1.571), (1.941, 10.0, 8.345e-07), (5.0, 7.0, 1.565e-07), (4.104, 9.121, 3.874e-07), (1.793, 10.0, 0.7429), (4.619, 7.0, 1.913), (3.792, 9.121, 1.571), (1.373, 10.0, 1.373), (3.536, 7.0, 3.536), (2.902, 9.121, 2.902), (0.7429, 10.0, 1.793), (1.913, 7.0, 4.619), (1.571, 9.121, 3.792), (0.0, 10.0, 1.941), (-2.235e-08, 7.0, 5.0), (-1.49e-08, 9.121, 4.104), (-0.7429, 10.0, 1.793), (-1.913, 7.0, 4.619), (-1.571, 9.121, 3.792), (-1.373, 10.0, 1.373), (-3.536, 7.0, 3.536), (-2.902, 9.121, 2.902), (-1.793, 10.0, 0.7429), (-4.619, 7.0, 1.913), (-3.792, 9.121, 1.571), (-1.941, 10.0, 8.941e-07), (-5.0, 7.0, 1.565e-07), (-4.104, 9.121, 4.098e-07), (-1.793, 10.0, -0.7429), (-4.619, 7.0, -1.913), (-3.792, 9.121, -1.571), (-1.373, 10.0, -1.373), (-3.536, 7.0, -3.536), (-2.902, 9.121, -2.902), (-0.7429, 10.0, -1.793), (-1.913, 7.0, -4.619), (-1.571, 9.121, -3.792), (0.0, -33.0, -1.941), (-2.235e-08, -30.0, -5.0), (-1.49e-08, -32.12, -4.104), (1.913, -30.0, -4.619), (0.7429, -33.0, -1.793), (1.571, -32.12, -3.792), (3.536, -30.0, -3.536), (1.373, -33.0, -1.373), (2.902, -32.12, -2.902), (4.619, -30.0, -1.913), (1.793, -33.0, -0.7429), (3.792, -32.12, -1.571), (5.0, -30.0, -2.995e-07), (1.941, -33.0, 2.98e-07), (4.104, -32.12, -1.49e-07), (4.619, -30.0, 1.913), (1.793, -33.0, 0.7429), (3.792, -32.12, 1.571), (3.536, -30.0, 3.536), (1.373, -33.0, 1.373), (2.902, -32.12, 2.902), (1.913, -30.0, 4.619), (0.7429, -33.0, 1.793), (1.571, -32.12, 3.792), (-2.235e-08, -30.0, 5.0), (0.0, -33.0, 1.941), (-1.49e-08, -32.12, 4.104), (-1.913, -30.0, 4.619), (-0.7429, -33.0, 1.793), (-1.571, -32.12, 3.792), (-3.536, -30.0, 3.536), (-1.373, -33.0, 1.373), (-2.902, -32.12, 2.902), (-4.619, -30.0, 1.913), (-1.793, -33.0, 0.7429), (-3.792, -32.12, 1.571), (-5.0, -30.0, -2.995e-07), (-1.941, -33.0, 2.98e-07), (-4.104, -32.12, -1.49e-07), (-4.619, -30.0, -1.913), (-1.793, -33.0, -0.7429), (-3.792, -32.12, -1.571), (-3.536, -30.0, -3.536), (-1.373, -33.0, -1.373), (-2.902, -32.12, -2.902), (-1.913, -30.0, -4.619), (-0.7429, -33.0, -1.793), (-1.571, -32.12, -3.792)], [], [(49, 1, 4, 51), (57, 10, 13, 60), (60, 13, 16, 63), (63, 16, 19, 66), (66, 19, 22, 69), (69, 22, 25, 72), (72, 25, 28, 75), (75, 28, 31, 78), (78, 31, 34, 81), (81, 34, 37, 84), (84, 37, 40, 87), (87, 40, 43, 90), (90, 43, 46, 93), (51, 4, 7, 54), (54, 7, 10, 57), (93, 46, 1, 49), (4, 1, 2, 5), (5, 2, 0, 3), (7, 4, 5, 8), (8, 5, 3, 6), (10, 7, 8, 11), (11, 8, 6, 9), (13, 10, 11, 14), (14, 11, 9, 12), (16, 13, 14, 17), (17, 14, 12, 15), (19, 16, 17, 20), (20, 17, 15, 18), (22, 19, 20, 23), (23, 20, 18, 21), (25, 22, 23, 26), (26, 23, 21, 24), (28, 25, 26, 29), (29, 26, 24, 27), (31, 28, 29, 32), (32, 29, 27, 30), (34, 31, 32, 35), (35, 32, 30, 33), (37, 34, 35, 38), (38, 35, 33, 36), (40, 37, 38, 41), (41, 38, 36, 39), (43, 40, 41, 44), (44, 41, 39, 42), (46, 43, 44, 47), (47, 44, 42, 45), (1, 46, 47, 2), (2, 47, 45, 0), (3, 0, 45, 42, 39, 36, 33, 30, 27, 24, 21, 18, 15, 12, 9, 6), (49, 51, 53, 50), (50, 53, 52, 48), (51, 54, 56, 53), (53, 56, 55, 52), (54, 57, 59, 56), (56, 59, 58, 55), (57, 60, 62, 59), (59, 62, 61, 58), (60, 63, 65, 62), (62, 65, 64, 61), (63, 66, 68, 65), (65, 68, 67, 64), (66, 69, 71, 68), (68, 71, 70, 67), (69, 72, 74, 71), (71, 74, 73, 70), (72, 75, 77, 74), (74, 77, 76, 73), (75, 78, 80, 77), (77, 80, 79, 76), (78, 81, 83, 80), (80, 83, 82, 79), (81, 84, 86, 83), (83, 86, 85, 82), (84, 87, 89, 86), (86, 89, 88, 85), (87, 90, 92, 89), (89, 92, 91, 88), (90, 93, 95, 92), (92, 95, 94, 91), (93, 49, 50, 95), (95, 50, 48, 94), (48, 52, 55, 58, 61, 64, 67, 70, 73, 76, 79, 82, 85, 88, 91, 94)])
me_cylinder.polygons.foreach_set('use_smooth', [True] * 82)
_uv = me_cylinder.uv_layers.new(name='UVMap')
_uv.uv.foreach_set('vector', [1.0, 0.5425, 1.0, 0.925, 0.9375, 0.925, 0.9375, 0.5425, 0.8125, 0.5425, 0.8125, 0.925, 0.75, 0.925, 0.75, 0.5425, 0.75, 0.5425, 0.75, 0.925, 0.6875, 0.925, 0.6875, 0.5425, 0.6875, 0.5425, 0.6875, 0.925, 0.625, 0.925, 0.625, 0.5425, 0.625, 0.5425, 0.625, 0.925, 0.5625, 0.925, 0.5625, 0.5425, 0.5625, 0.5425, 0.5625, 0.925, 0.5, 0.925, 0.5, 0.5425, 0.5, 0.5425, 0.5, 0.925, 0.4375, 0.925, 0.4375, 0.5425, 0.4375, 0.5425, 0.4375, 0.925, 0.375, 0.925, 0.375, 0.5425, 0.375, 0.5425, 0.375, 0.925, 0.3125, 0.925, 0.3125, 0.5425, 0.3125, 0.5425, 0.3125, 0.925, 0.25, 0.925, 0.25, 0.5425, 0.25, 0.5425, 0.25, 0.925, 0.1875, 0.925, 0.1875, 0.5425, 0.1875, 0.5425, 0.1875, 0.925, 0.125, 0.925, 0.125, 0.5425, 0.125, 0.5425, 0.125, 0.925, 0.0625, 0.925, 0.0625, 0.5425, 0.9375, 0.5425, 0.9375, 0.925, 0.875, 0.925, 0.875, 0.5425, 0.875, 0.5425, 0.875, 0.925, 0.8125, 0.925, 0.8125, 0.5425, 0.0625, 0.5425, 0.0625, 0.925, 0.0, 0.925, 0.0, 0.5425, 0.9375, 0.925, 1.0, 0.925, 0.9944, 1.0, 0.9431, 1.0, 0.3336, 0.4734, 0.2582, 0.4884, 0.25, 0.3432, 0.2857, 0.3361, 0.875, 0.925, 0.9375, 0.925, 0.9319, 1.0, 0.8806, 1.0, 0.4127, 0.4244, 0.3488, 0.4671, 0.2857, 0.3361, 0.3159, 0.3159, 0.8125, 0.925, 0.875, 0.925, 0.8694, 1.0, 0.8181, 1.0, 0.4671, 0.3488, 0.4244, 0.4127, 0.3159, 0.3159, 0.3361, 0.2857, 0.75, 0.925, 0.8125, 0.925, 0.8069, 1.0, 0.7556, 1.0, 0.4884, 0.2582, 0.4734, 0.3336, 0.3361, 0.2857, 0.3432, 0.25, 0.6875, 0.925, 0.75, 0.925, 0.7444, 1.0, 0.6931, 1.0, 0.4734, 0.1664, 0.4884, 0.2418, 0.3432, 0.25, 0.3361, 0.2143, 0.625, 0.925, 0.6875, 0.925, 0.6819, 1.0, 0.6306, 1.0, 0.4244, 0.08727, 0.4671, 0.1512, 0.3361, 0.2143, 0.3159, 0.1841, 0.5625, 0.925, 0.625, 0.925, 0.6194, 1.0, 0.5681, 1.0, 0.3488, 0.03293, 0.4127, 0.07563, 0.3159, 0.1841, 0.2857, 0.1639, 0.5, 0.925, 0.5625, 0.925, 0.5569, 1.0, 0.5056, 1.0, 0.2582, 0.01164, 0.3336, 0.02663, 0.2857, 0.1639, 0.25, 0.1568, 0.4375, 0.925, 0.5, 0.925, 0.4944, 1.0, 0.4431, 1.0, 0.1664, 0.02663, 0.2418, 0.01164, 0.25, 0.1568, 0.2143, 0.1639, 0.375, 0.925, 0.4375, 0.925, 0.4319, 1.0, 0.3806, 1.0, 0.08727, 0.07563, 0.1512, 0.03293, 0.2143, 0.1639, 0.1841, 0.1841, 0.3125, 0.925, 0.375, 0.925, 0.3694, 1.0, 0.3181, 1.0, 0.03293, 0.1512, 0.07563, 0.08727, 0.1841, 0.1841, 0.1639, 0.2143, 0.25, 0.925, 0.3125, 0.925, 0.3069, 1.0, 0.2556, 1.0, 0.01164, 0.2418, 0.02663, 0.1664, 0.1639, 0.2143, 0.1568, 0.25, 0.1875, 0.925, 0.25, 0.925, 0.2444, 1.0, 0.1931, 1.0, 0.02663, 0.3336, 0.01164, 0.2582, 0.1568, 0.25, 0.1639, 0.2857, 0.125, 0.925, 0.1875, 0.925, 0.1819, 1.0, 0.1306, 1.0, 0.07563, 0.4127, 0.03293, 0.3488, 0.1639, 0.2857, 0.1841, 0.3159, 0.0625, 0.925, 0.125, 0.925, 0.1194, 1.0, 0.0681, 1.0, 0.1512, 0.4671, 0.08727, 0.4244, 0.1841, 0.3159, 0.2143, 0.3361, 0.0, 0.925, 0.0625, 0.925, 0.0569, 1.0, 0.005599, 1.0, 0.2418, 0.4884, 0.1664, 0.4734, 0.2143, 0.3361, 0.25, 0.3432, 0.2857, 0.3361, 0.25, 0.3432, 0.2143, 0.3361, 0.1841, 0.3159, 0.1639, 0.2857, 0.1568, 0.25, 0.1639, 0.2143, 0.1841, 0.1841, 0.2143, 0.1639, 0.25, 0.1568, 0.2857, 0.1639, 0.3159, 0.1841, 0.3361, 0.2143, 0.3432, 0.25, 0.3361, 0.2857, 0.3159, 0.3159, 1.0, 0.5425, 0.9375, 0.5425, 0.9431, 0.5, 0.9944, 0.5, 0.7582, 0.4884, 0.8336, 0.4734, 0.7857, 0.3361, 0.75, 0.3432, 0.9375, 0.5425, 0.875, 0.5425, 0.8806, 0.5, 0.9319, 0.5, 0.8488, 0.4671, 0.9127, 0.4244, 0.8159, 0.3159, 0.7857, 0.3361, 0.875, 0.5425, 0.8125, 0.5425, 0.8181, 0.5, 0.8694, 0.5, 0.9244, 0.4127, 0.9671, 0.3488, 0.8361, 0.2857, 0.8159, 0.3159, 0.8125, 0.5425, 0.75, 0.5425, 0.7556, 0.5, 0.8069, 0.5, 0.9734, 0.3336, 0.9884, 0.2582, 0.8432, 0.25, 0.8361, 0.2857, 0.75, 0.5425, 0.6875, 0.5425, 0.6931, 0.5, 0.7444, 0.5, 0.9884, 0.2418, 0.9734, 0.1664, 0.8361, 0.2143, 0.8432, 0.25, 0.6875, 0.5425, 0.625, 0.5425, 0.6306, 0.5, 0.6819, 0.5, 0.9671, 0.1512, 0.9244, 0.08727, 0.8159, 0.1841, 0.8361, 0.2143, 0.625, 0.5425, 0.5625, 0.5425, 0.5681, 0.5, 0.6194, 0.5, 0.9127, 0.07563, 0.8488, 0.03293, 0.7857, 0.1639, 0.8159, 0.1841, 0.5625, 0.5425, 0.5, 0.5425, 0.5056, 0.5, 0.5569, 0.5, 0.8336, 0.02663, 0.7582, 0.01164, 0.75, 0.1568, 0.7857, 0.1639, 0.5, 0.5425, 0.4375, 0.5425, 0.4431, 0.5, 0.4944, 0.5, 0.7418, 0.01164, 0.6664, 0.02663, 0.7143, 0.1639, 0.75, 0.1568, 0.4375, 0.5425, 0.375, 0.5425, 0.3806, 0.5, 0.4319, 0.5, 0.6512, 0.03293, 0.5873, 0.07563, 0.6841, 0.1841, 0.7143, 0.1639, 0.375, 0.5425, 0.3125, 0.5425, 0.3181, 0.5, 0.3694, 0.5, 0.5756, 0.08727, 0.5329, 0.1512, 0.6639, 0.2143, 0.6841, 0.1841, 0.3125, 0.5425, 0.25, 0.5425, 0.2556, 0.5, 0.3069, 0.5, 0.5266, 0.1664, 0.5116, 0.2418, 0.6568, 0.25, 0.6639, 0.2143, 0.25, 0.5425, 0.1875, 0.5425, 0.1931, 0.5, 0.2444, 0.5, 0.5116, 0.2582, 0.5266, 0.3336, 0.6639, 0.2857, 0.6568, 0.25, 0.1875, 0.5425, 0.125, 0.5425, 0.1306, 0.5, 0.1819, 0.5, 0.5329, 0.3488, 0.5756, 0.4127, 0.6841, 0.3159, 0.6639, 0.2857, 0.125, 0.5425, 0.0625, 0.5425, 0.0681, 0.5, 0.1194, 0.5, 0.5873, 0.4244, 0.6512, 0.4671, 0.7143, 0.3361, 0.6841, 0.3159, 0.0625, 0.5425, 0.0, 0.5425, 0.005599, 0.5, 0.0569, 0.5, 0.6664, 0.4734, 0.7418, 0.4884, 0.75, 0.3432, 0.7143, 0.3361, 0.75, 0.3432, 0.7857, 0.3361, 0.8159, 0.3159, 0.8361, 0.2857, 0.8432, 0.25, 0.8361, 0.2143, 0.8159, 0.1841, 0.7857, 0.1639, 0.75, 0.1568, 0.7143, 0.1639, 0.6841, 0.1841, 0.6639, 0.2143, 0.6568, 0.25, 0.6639, 0.2857, 0.6841, 0.3159, 0.7143, 0.3361])
me_cylinder.materials.append(mat_material_003)
me_cylinder.update()
me_cylinder_002 = bpy.data.meshes.new('Cylinder.002')
me_cylinder_002.from_pydata([(7.451e-09, -3.0, -1.5), (0.0, 2.384e-07, -2.0), (1.061, -3.0, -1.061), (1.414, 0.0, -1.414), (1.5, -3.0, -1.378e-07), (2.0, 0.0, 1.192e-07), (1.061, -3.0, 1.061), (1.414, -1.192e-07, 1.414), (7.451e-09, -3.0, 1.5), (0.0, 0.0, 2.0), (-1.061, -3.0, 1.061), (-1.414, -1.192e-07, 1.414), (-1.5, -3.0, -1.378e-07), (-2.0, 0.0, 1.192e-07), (-1.061, -3.0, -1.061), (-1.414, 0.0, -1.414), (7.451e-09, -11.0, -3.0), (2.121, -11.0, -2.121), (3.0, -11.0, -1.714e-07), (2.121, -11.0, 2.121), (7.451e-09, -11.0, 3.0), (-2.121, -11.0, 2.121), (-3.0, -11.0, -1.714e-07), (-2.121, -11.0, -2.121), (2.7, -7.0, -1.757e-07), (1.909, -7.0, -1.909), (-1.909, -7.0, 1.909), (8.941e-09, -7.0, 2.7), (8.941e-09, -7.0, -2.7), (-1.909, -7.0, -1.909), (1.909, -7.0, 1.909), (-2.7, -7.0, -1.757e-07), (0.0, -7.0, -2.4), (1.697, -7.0, -1.697), (2.4, -7.0, -1.431e-07), (1.697, -7.0, 1.697), (0.0, -7.0, 2.4), (-1.697, -7.0, 1.697), (-2.4, -7.0, -1.431e-07), (-1.697, -7.0, -1.697), (-1.118e-08, -3.0, -1.2), (0.8485, -3.0, -0.8485), (1.2, -3.0, 1.499e-07), (0.8485, -3.0, 0.8485), (-1.118e-08, -3.0, 1.2), (-0.8485, -3.0, 0.8485), (-1.2, -3.0, 1.499e-07), (-0.8485, -3.0, -0.8485)], [], [(0, 1, 3, 2), (2, 3, 5, 4), (4, 5, 7, 6), (6, 7, 9, 8), (8, 9, 11, 10), (10, 11, 13, 12), (3, 1, 15, 13, 11, 9, 7, 5), (12, 13, 15, 14), (14, 15, 1, 0), (25, 24, 18, 17), (22, 23, 39, 38), (27, 26, 21, 20), (29, 28, 16, 23), (28, 25, 17, 16), (24, 30, 19, 18), (26, 31, 22, 21), (30, 27, 20, 19), (31, 29, 23, 22), (12, 14, 29, 31), (6, 8, 27, 30), (10, 12, 31, 26), (4, 6, 30, 24), (0, 2, 25, 28), (14, 0, 28, 29), (8, 10, 26, 27), (2, 4, 24, 25), (39, 32, 40, 47), (20, 21, 37, 36), (18, 19, 35, 34), (16, 17, 33, 32), (23, 16, 32, 39), (21, 22, 38, 37), (19, 20, 36, 35), (17, 18, 34, 33), (40, 41, 42, 43, 44, 45, 46, 47), (37, 38, 46, 45), (35, 36, 44, 43), (33, 34, 42, 41), (38, 39, 47, 46), (36, 37, 45, 44), (34, 35, 43, 42), (32, 33, 41, 40)])
me_cylinder_002.polygons.foreach_set('use_smooth', [True] * 42)
_uv = me_cylinder_002.uv_layers.new(name='UVMap')
_uv.uv.foreach_set('vector', [1.0, 0.5, 1.0, 1.0, 0.875, 1.0, 0.875, 0.5, 0.875, 0.5, 0.875, 1.0, 0.75, 1.0, 0.75, 0.5, 0.75, 0.5, 0.75, 1.0, 0.625, 1.0, 0.625, 0.5, 0.625, 0.5, 0.625, 1.0, 0.5, 1.0, 0.5, 0.5, 0.5, 0.5, 0.5, 1.0, 0.375, 1.0, 0.375, 0.5, 0.375, 0.5, 0.375, 1.0, 0.25, 1.0, 0.25, 0.5, 0.4197, 0.4197, 0.25, 0.49, 0.08029, 0.4197, 0.01, 0.25, 0.08029, 0.08029, 0.25, 0.01, 0.4197, 0.08029, 0.49, 0.25, 0.25, 0.5, 0.25, 1.0, 0.125, 1.0, 0.125, 0.5, 0.125, 0.5, 0.125, 1.0, 0.0, 1.0, 0.0, 0.5, 0.875, 0.5, 0.75, 0.5, 0.75, 0.5, 0.875, 0.5, 0.25, 0.5, 0.125, 0.5, 0.125, 0.5, 0.25, 0.5, 0.5, 0.5, 0.375, 0.5, 0.375, 0.5, 0.5, 0.5, 0.125, 0.5, 0.0, 0.5, 0.0, 0.5, 0.125, 0.5, 1.0, 0.5, 0.875, 0.5, 0.875, 0.5, 1.0, 0.5, 0.75, 0.5, 0.625, 0.5, 0.625, 0.5, 0.75, 0.5, 0.375, 0.5, 0.25, 0.5, 0.25, 0.5, 0.375, 0.5, 0.625, 0.5, 0.5, 0.5, 0.5, 0.5, 0.625, 0.5, 0.25, 0.5, 0.125, 0.5, 0.125, 0.5, 0.25, 0.5, 0.25, 0.5, 0.125, 0.5, 0.125, 0.5, 0.25, 0.5, 0.625, 0.5, 0.5, 0.5, 0.5, 0.5, 0.625, 0.5, 0.375, 0.5, 0.25, 0.5, 0.25, 0.5, 0.375, 0.5, 0.75, 0.5, 0.625, 0.5, 0.625, 0.5, 0.75, 0.5, 1.0, 0.5, 0.875, 0.5, 0.875, 0.5, 1.0, 0.5, 0.125, 0.5, 0.0, 0.5, 0.0, 0.5, 0.125, 0.5, 0.5, 0.5, 0.375, 0.5, 0.375, 0.5, 0.5, 0.5, 0.875, 0.5, 0.75, 0.5, 0.75, 0.5, 0.875, 0.5, 0.125, 0.5, 0.0, 0.5, 0.0, 0.5, 0.125, 0.5, 0.5, 0.5, 0.375, 0.5, 0.375, 0.5, 0.5, 0.5, 0.75, 0.5, 0.625, 0.5, 0.625, 0.5, 0.75, 0.5, 1.0, 0.5, 0.875, 0.5, 0.875, 0.5, 1.0, 0.5, 0.125, 0.5, 0.0, 0.5, 0.0, 0.5, 0.125, 0.5, 0.375, 0.5, 0.25, 0.5, 0.25, 0.5, 0.375, 0.5, 0.625, 0.5, 0.5, 0.5, 0.5, 0.5, 0.625, 0.5, 0.875, 0.5, 0.75, 0.5, 0.75, 0.5, 0.875, 0.5, 0.75, 0.49, 0.9197, 0.4197, 0.99, 0.25, 0.9197, 0.08029, 0.75, 0.01, 0.5803, 0.08029, 0.51, 0.25, 0.5803, 0.4197, 0.375, 0.5, 0.25, 0.5, 0.25, 0.5, 0.375, 0.5, 0.625, 0.5, 0.5, 0.5, 0.5, 0.5, 0.625, 0.5, 0.875, 0.5, 0.75, 0.5, 0.75, 0.5, 0.875, 0.5, 0.25, 0.5, 0.125, 0.5, 0.125, 0.5, 0.25, 0.5, 0.5, 0.5, 0.375, 0.5, 0.375, 0.5, 0.5, 0.5, 0.75, 0.5, 0.625, 0.5, 0.625, 0.5, 0.75, 0.5, 1.0, 0.5, 0.875, 0.5, 0.875, 0.5, 1.0, 0.5])
me_cylinder_002.materials.append(mat_material_004)
me_cylinder_002.update()
me_cylinder_005 = bpy.data.meshes.new('Cylinder.005')
me_cylinder_005.from_pydata([(-1.0, 1.284, -8.941e-08), (1.5, 1.5, 8.941e-08), (-1.0, 0.9076, -0.9076), (1.5, 1.061, -1.061), (-1.0, 0.0, -1.284), (1.5, -1.132e-07, -1.5), (-1.0, -0.9076, -0.9076), (1.5, -1.061, -1.061), (-1.0, -1.284, -8.941e-08), (1.5, -1.5, 8.941e-08), (-1.0, -0.9076, 0.9076), (1.5, -1.061, 1.061), (-1.0, 0.0, 1.284), (1.5, -1.132e-07, 1.5), (-1.0, 0.9076, 0.9076), (1.5, 1.061, 1.061), (-1.0, 1.5, -8.941e-08), (-1.0, 1.061, -1.061), (-1.0, 0.0, -1.5), (-1.0, -1.061, -1.061), (-1.0, -1.5, -8.941e-08), (-1.0, -1.061, 1.061), (-1.0, 0.0, 1.5), (-1.0, 1.061, 1.061), (-0.5, -1.49e-08, 0.0)], [], [(16, 1, 3, 17), (17, 3, 5, 18), (18, 5, 7, 19), (19, 7, 9, 20), (20, 9, 11, 21), (21, 11, 13, 22), (22, 13, 15, 23), (23, 15, 1, 16), (6, 8, 24), (2, 0, 16, 17), (4, 2, 17, 18), (6, 4, 18, 19), (8, 6, 19, 20), (10, 8, 20, 21), (12, 10, 21, 22), (14, 12, 22, 23), (0, 14, 23, 16), (2, 4, 24), (12, 14, 24), (8, 10, 24), (4, 6, 24), (0, 2, 24), (14, 0, 24), (10, 12, 24)])
_uv = me_cylinder_005.uv_layers.new(name='UVMap')
_uv.uv.foreach_set('vector', [1.0, 0.5, 1.0, 1.0, 0.875, 1.0, 0.875, 0.5, 0.875, 0.5, 0.875, 1.0, 0.75, 1.0, 0.75, 0.5, 0.75, 0.5, 0.75, 1.0, 0.625, 1.0, 0.625, 0.5, 0.625, 0.5, 0.625, 1.0, 0.5, 1.0, 0.5, 0.5, 0.5, 0.5, 0.5, 1.0, 0.375, 1.0, 0.375, 0.5, 0.375, 0.5, 0.375, 1.0, 0.25, 1.0, 0.25, 0.5, 0.25, 0.5, 0.25, 1.0, 0.125, 1.0, 0.125, 0.5, 0.125, 0.5, 0.125, 1.0, 0.0, 1.0, 0.0, 0.5, 0.8952, 0.1048, 0.75, 0.04464, 0.8952, 0.1048, 0.8952, 0.3952, 0.75, 0.4554, 0.75, 0.49, 0.9197, 0.4197, 0.9554, 0.25, 0.8952, 0.3952, 0.9197, 0.4197, 0.99, 0.25, 0.8952, 0.1048, 0.9554, 0.25, 0.99, 0.25, 0.9197, 0.08029, 0.75, 0.04464, 0.8952, 0.1048, 0.9197, 0.08029, 0.75, 0.01, 0.6048, 0.1048, 0.75, 0.04464, 0.75, 0.01, 0.5803, 0.08029, 0.5446, 0.25, 0.6048, 0.1048, 0.5803, 0.08029, 0.51, 0.25, 0.6048, 0.3952, 0.5446, 0.25, 0.51, 0.25, 0.5803, 0.4197, 0.75, 0.4554, 0.6048, 0.3952, 0.5803, 0.4197, 0.75, 0.49, 0.8952, 0.3952, 0.9554, 0.25, 0.8952, 0.3952, 0.5446, 0.25, 0.6048, 0.3952, 0.5446, 0.25, 0.75, 0.04464, 0.6048, 0.1048, 0.75, 0.04464, 0.9554, 0.25, 0.8952, 0.1048, 0.9554, 0.25, 0.75, 0.4554, 0.8952, 0.3952, 0.75, 0.4554, 0.6048, 0.3952, 0.75, 0.4554, 0.6048, 0.3952, 0.6048, 0.1048, 0.5446, 0.25, 0.6048, 0.1048])
me_cylinder_005.materials.append(mat_material_007)
me_cylinder_005.update()
me_plane = bpy.data.meshes.new('Plane')
me_plane.from_pydata([(0.0, -3.0, 0.0), (25.0, -3.0, 0.0), (0.0, 3.0, 0.0), (25.0, 3.0, 0.0), (45.0, -1.5, 0.0), (45.0, 1.5, 0.0), (0.0, 7.0, 0.0), (25.0, 7.0, 0.0), (0.0, 13.0, 0.0), (25.0, 13.0, 0.0), (45.0, 8.5, 0.0), (45.0, 11.5, 0.0), (0.0, 17.0, 0.0), (25.0, 17.0, 0.0), (0.0, 23.0, 0.0), (25.0, 23.0, 0.0), (45.0, 18.5, 0.0), (45.0, 21.5, 0.0)], [], [(0, 1, 3, 2), (3, 1, 4, 5), (6, 7, 9, 8), (9, 7, 10, 11), (12, 13, 15, 14), (15, 13, 16, 17)])
_uv = me_plane.uv_layers.new(name='UVMap')
_uv.uv.foreach_set('vector', [0.0, 0.0, 1.0, 0.0, 1.0, 1.0, 0.0, 1.0, 1.0, 1.0, 1.0, 0.0, 1.0, 0.0, 1.0, 1.0, 0.0, 0.0, 1.0, 0.0, 1.0, 1.0, 0.0, 1.0, 1.0, 1.0, 1.0, 0.0, 1.0, 0.0, 1.0, 1.0, 0.0, 0.0, 1.0, 0.0, 1.0, 1.0, 0.0, 1.0, 1.0, 1.0, 1.0, 0.0, 1.0, 0.0, 1.0, 1.0])
me_plane.materials.append(mat_material_002)
me_plane.update()
me_cylinder_006 = bpy.data.meshes.new('Cylinder.006')
me_cylinder_006.from_pydata([(0.0, -1.0, -0.5), (-1.059e-22, 0.5, -0.9), (0.3536, -1.0, -0.3536), (0.6364, 0.5, -0.6364), (0.5, -1.0, -5.96e-08), (0.9, 0.5, 8.146e-08), (0.3536, -1.0, 0.3536), (0.6364, 0.5, 0.6364), (0.0, -1.0, 0.5), (-1.059e-22, 0.5, 0.9), (-0.3536, -1.0, 0.3536), (-0.6364, 0.5, 0.6364), (-0.5, -1.0, -5.96e-08), (-0.9, 0.5, 8.146e-08), (-0.3536, -1.0, -0.3536), (-0.6364, 0.5, -0.6364), (0.0, -0.5, -0.54), (0.3818, -0.5, -0.3818), (0.54, -0.5, 5.96e-08), (0.3818, -0.5, 0.3818), (0.0, -0.5, 0.54), (-0.3818, -0.5, 0.3818), (-0.54, -0.5, 5.96e-08), (-0.3818, -0.5, -0.3818)], [], [(0, 1, 3, 2), (2, 3, 5, 4), (4, 5, 7, 6), (6, 7, 9, 8), (8, 9, 11, 10), (10, 11, 13, 12), (9, 7, 19, 20), (12, 13, 15, 14), (14, 15, 1, 0), (17, 16, 23, 22, 21, 20, 19, 18), (15, 13, 22, 23), (5, 3, 17, 18), (11, 9, 20, 21), (1, 15, 23, 16), (3, 1, 16, 17), (7, 5, 18, 19), (13, 11, 21, 22)])
me_cylinder_006.polygons.foreach_set('use_smooth', [True] * 17)
_uv = me_cylinder_006.uv_layers.new(name='UVMap')
_uv.uv.foreach_set('vector', [1.0, 0.5, 1.0, 1.0, 0.875, 1.0, 0.875, 0.5, 0.875, 0.5, 0.875, 1.0, 0.75, 1.0, 0.75, 0.5, 0.75, 0.5, 0.75, 1.0, 0.625, 1.0, 0.625, 0.5, 0.625, 0.5, 0.625, 1.0, 0.5, 1.0, 0.5, 0.5, 0.5, 0.5, 0.5, 1.0, 0.375, 1.0, 0.375, 0.5, 0.375, 0.5, 0.375, 1.0, 0.25, 1.0, 0.25, 0.5, 0.5, 1.0, 0.625, 1.0, 0.625, 1.0, 0.5, 1.0, 0.25, 0.5, 0.25, 1.0, 0.125, 1.0, 0.125, 0.5, 0.125, 0.5, 0.125, 1.0, 0.0, 1.0, 0.0, 0.5, 0.4197, 0.4197, 0.25, 0.49, 0.08029, 0.4197, 0.01, 0.25, 0.08029, 0.08029, 0.25, 0.01, 0.4197, 0.08029, 0.49, 0.25, 0.125, 1.0, 0.25, 1.0, 0.25, 1.0, 0.125, 1.0, 0.75, 1.0, 0.875, 1.0, 0.875, 1.0, 0.75, 1.0, 0.375, 1.0, 0.5, 1.0, 0.5, 1.0, 0.375, 1.0, 0.0, 1.0, 0.125, 1.0, 0.125, 1.0, 0.0, 1.0, 0.875, 1.0, 1.0, 1.0, 1.0, 1.0, 0.875, 1.0, 0.625, 1.0, 0.75, 1.0, 0.75, 1.0, 0.625, 1.0, 0.25, 1.0, 0.375, 1.0, 0.375, 1.0, 0.25, 1.0])
me_cylinder_006.materials.append(mat_material_004)
me_cylinder_006.update()

# ---- objects
ob_cargo_containers_001 = bpy.data.objects.new('Cargo Containers.001', me_cube_001)
ob_cargo_containers_002 = bpy.data.objects.new('Cargo Containers.002', me_cube_001)
ob_cargo_containers_003 = bpy.data.objects.new('Cargo Containers.003', me_cube_001)
ob_cargo_containers_004 = bpy.data.objects.new('Cargo Containers.004', me_cube_001)
ob_cargo_containers_005 = bpy.data.objects.new('Cargo Containers.005', me_cube_001)
ob_cargo_containers = bpy.data.objects.new('Cargo Containers', me_cube_001)
ob_main_hull = bpy.data.objects.new('Main Hull', me_cube_034)
ob_fuel_tank_001 = bpy.data.objects.new('Fuel Tank.001', me_cylinder)
ob_fuel_tank = bpy.data.objects.new('Fuel Tank', me_cylinder)
ob_fuel_tank_002 = bpy.data.objects.new('Fuel Tank.002', me_cylinder)
ob_thruster_001 = bpy.data.objects.new('Thruster.001', me_cylinder_002)
ob_thruster = bpy.data.objects.new('Thruster', me_cylinder_002)
ob_thruster_002 = bpy.data.objects.new('Thruster.002', me_cylinder_002)
ob_docking_port = bpy.data.objects.new('Docking Port', me_cylinder_005)
ob_docking_port_001 = bpy.data.objects.new('Docking Port.001', me_cylinder_005)
ob_plane = bpy.data.objects.new('Plane', me_plane)
ob_plane_001 = bpy.data.objects.new('Plane.001', me_plane)
ob_plane_002 = bpy.data.objects.new('Plane.002', me_plane)
ob_plane_003 = bpy.data.objects.new('Plane.003', me_plane)
ob_cylinder = bpy.data.objects.new('Cylinder', me_cylinder_006)
ob_cylinder_001 = bpy.data.objects.new('Cylinder.001', me_cylinder_006)
ob_cylinder_002 = bpy.data.objects.new('Cylinder.002', me_cylinder_006)
ob_cylinder_003 = bpy.data.objects.new('Cylinder.003', me_cylinder_006)
ob_cylinder_004 = bpy.data.objects.new('Cylinder.004', me_cylinder_006)
ob_cylinder_008 = bpy.data.objects.new('Cylinder.008', me_cylinder_006)
ob_cylinder_009 = bpy.data.objects.new('Cylinder.009', me_cylinder_006)
ob_cylinder_010 = bpy.data.objects.new('Cylinder.010', me_cylinder_006)
ob_cylinder_011 = bpy.data.objects.new('Cylinder.011', me_cylinder_006)
ob_cylinder_012 = bpy.data.objects.new('Cylinder.012', me_cylinder_006)
ob_cylinder_005 = bpy.data.objects.new('Cylinder.005', me_cylinder_006)
ob_cylinder_006 = bpy.data.objects.new('Cylinder.006', me_cylinder_006)
ob_cylinder_007 = bpy.data.objects.new('Cylinder.007', me_cylinder_006)
ob_cylinder_013 = bpy.data.objects.new('Cylinder.013', me_cylinder_006)
ob_cylinder_014 = bpy.data.objects.new('Cylinder.014', me_cylinder_006)
ob_cylinder_015 = bpy.data.objects.new('Cylinder.015', me_cylinder_006)
ob_cylinder_016 = bpy.data.objects.new('Cylinder.016', me_cylinder_006)
ob_cylinder_017 = bpy.data.objects.new('Cylinder.017', me_cylinder_006)
ob_cylinder_018 = bpy.data.objects.new('Cylinder.018', me_cylinder_006)
ob_cylinder_019 = bpy.data.objects.new('Cylinder.019', me_cylinder_006)
ob_cylinder_020 = bpy.data.objects.new('Cylinder.020', me_cylinder_006)
ob_cylinder_021 = bpy.data.objects.new('Cylinder.021', me_cylinder_006)
ob_cylinder_022 = bpy.data.objects.new('Cylinder.022', me_cylinder_006)
ob_cylinder_023 = bpy.data.objects.new('Cylinder.023', me_cylinder_006)
ob_cylinder_024 = bpy.data.objects.new('Cylinder.024', me_cylinder_006)
ob_cylinder_025 = bpy.data.objects.new('Cylinder.025', me_cylinder_006)
ob_cylinder_026 = bpy.data.objects.new('Cylinder.026', me_cylinder_006)
ob_cylinder_027 = bpy.data.objects.new('Cylinder.027', me_cylinder_006)
ob_cylinder_028 = bpy.data.objects.new('Cylinder.028', me_cylinder_006)
ob_cylinder_029 = bpy.data.objects.new('Cylinder.029', me_cylinder_006)
ob_cylinder_030 = bpy.data.objects.new('Cylinder.030', me_cylinder_006)
ob_cylinder_031 = bpy.data.objects.new('Cylinder.031', me_cylinder_006)
ob_cylinder_032 = bpy.data.objects.new('Cylinder.032', me_cylinder_006)
ob_cylinder_033 = bpy.data.objects.new('Cylinder.033', me_cylinder_006)
ob_docking_port_002 = bpy.data.objects.new('Docking Port.002', me_cylinder_005)
ob_docking_port_003 = bpy.data.objects.new('Docking Port.003', me_cylinder_005)

# ---- transforms, parenting, visibility, modifiers, constraints
ob_cargo_containers_001.location = (-8.0, -4.0, 0.0)
ob_cargo_containers_001.rotation_euler = (3.142, 1.51e-07, -1.51e-07)
ob_cargo_containers_002.location = (-8.0, 28.0, 0.0)
ob_cargo_containers_002.rotation_euler = (3.142, -1.571, -6.283)
ob_cargo_containers_003.location = (-8.0, 60.0, 0.0)
ob_cargo_containers_003.rotation_euler = (-3.142, 1.571, 0.0)
ob_cargo_containers_004.location = (8.0, -4.0, 0.0)
ob_cargo_containers_004.rotation_euler = (0.0, -0.0, -3.142)
ob_cargo_containers_005.location = (8.0, 28.0, 0.0)
ob_cargo_containers_005.rotation_euler = (-3.142, -1.571, 0.0)
ob_cargo_containers.location = (8.0, 60.0, 0.0)
ob_cargo_containers.rotation_euler = (0.0, -0.0, 3.142)
ob_main_hull.location = (0.0, -20.0, 0.0)
ob_main_hull.use_mesh_mirror_x = True
ob_main_hull.use_mesh_mirror_z = True
ob_fuel_tank_001.location = (0.0, -37.0, 0.0)
ob_fuel_tank.location = (-10.0, -37.0, 0.0)
ob_fuel_tank_002.location = (10.0, -37.0, 0.0)
ob_thruster_001.location = (0.0, -70.0, 0.0)
ob_thruster.location = (-10.0, -70.0, 0.0)
ob_thruster_002.location = (10.0, -70.0, 0.0)
ob_docking_port.location = (-18.0, -25.0, 0.0)
ob_docking_port_001.location = (18.0, -25.0, 0.0)
ob_docking_port_001.rotation_euler = (0.0, -0.0, -3.142)
ob_plane.location = (15.0, -60.0, 0.0)
ob_plane.rotation_euler = (0.0, -0.7854, 0.0)
_m = ob_plane.modifiers.new('Solidify', 'SOLIDIFY')
_m.thickness = 0.1
_m.offset = 0.0
ob_plane_001.location = (-15.0, -60.0, 0.0)
ob_plane_001.rotation_euler = (-0.0, 2.356, -0.0)
_m = ob_plane_001.modifiers.new('Solidify', 'SOLIDIFY')
_m.thickness = 0.1
_m.offset = 0.0
ob_plane_002.location = (-15.0, -60.0, 0.0)
ob_plane_002.rotation_euler = (-0.0, 3.927, -0.0)
_m = ob_plane_002.modifiers.new('Solidify', 'SOLIDIFY')
_m.thickness = 0.1
_m.offset = 0.0
ob_plane_003.location = (15.0, -60.0, 0.0)
ob_plane_003.rotation_euler = (0.0, 0.7854, 0.0)
_m = ob_plane_003.modifiers.new('Solidify', 'SOLIDIFY')
_m.thickness = 0.1
_m.offset = 0.0
ob_cylinder.location = (8.5, 80.0, 0.0)
ob_cylinder_001.location = (6.6, 80.0, 0.0)
ob_cylinder_002.location = (-6.5, 80.0, 0.0)
ob_cylinder_003.location = (-8.4, 80.0, 0.0)
ob_cylinder_004.location = (0.0, 80.0, 7.0)
ob_cylinder_004.rotation_euler = (1.571, 0.0, -1.571)
ob_cylinder_008.location = (2.5, 78.0, 3.7)
ob_cylinder_008.rotation_euler = (0.0, -0.0, -1.571)
ob_cylinder_009.location = (0.0, 82.0, 7.0)
ob_cylinder_009.rotation_euler = (1.571, 0.0, -1.571)
ob_cylinder_010.location = (0.0, 82.0, -7.0)
ob_cylinder_010.rotation_euler = (1.571, -3.142, -1.571)
ob_cylinder_011.location = (0.0, 80.0, -7.0)
ob_cylinder_011.rotation_euler = (1.571, -3.142, -1.571)
ob_cylinder_012.location = (2.5, 79.9, 3.7)
ob_cylinder_012.rotation_euler = (0.0, -0.0, -1.571)
ob_cylinder_005.location = (2.5, 78.0, -3.7)
ob_cylinder_005.rotation_euler = (0.0, -0.0, -1.571)
ob_cylinder_006.location = (2.5, 79.9, -3.7)
ob_cylinder_006.rotation_euler = (0.0, -0.0, -1.571)
ob_cylinder_007.location = (-2.5, 79.9, 3.7)
ob_cylinder_007.rotation_euler = (0.0, -0.0, -4.712)
ob_cylinder_013.location = (-2.5, 78.0, 3.7)
ob_cylinder_013.rotation_euler = (0.0, -0.0, -4.712)
ob_cylinder_014.location = (-2.5, 79.9, -3.7)
ob_cylinder_014.rotation_euler = (0.0, -0.0, -4.712)
ob_cylinder_015.location = (-2.5, 78.0, -3.7)
ob_cylinder_015.rotation_euler = (0.0, -0.0, -4.712)
ob_cylinder_016.location = (-10.0, -29.5, 7.5)
ob_cylinder_016.rotation_euler = (0.0, -0.0, -3.142)
ob_cylinder_017.location = (10.0, -29.5, 7.5)
ob_cylinder_017.rotation_euler = (0.0, -0.0, -3.142)
ob_cylinder_018.location = (-10.0, -29.5, -7.5)
ob_cylinder_018.rotation_euler = (0.0, -0.0, -3.142)
ob_cylinder_019.location = (10.0, -29.5, -7.5)
ob_cylinder_019.rotation_euler = (0.0, -0.0, -3.142)
ob_cylinder_020.location = (0.0, -27.0, 9.0)
ob_cylinder_020.rotation_euler = (1.571, 3.258e-07, -3.142)
ob_cylinder_021.location = (0.0, -25.0, 9.0)
ob_cylinder_021.rotation_euler = (1.571, 3.258e-07, -3.142)
ob_cylinder_022.location = (0.0, -23.0, 9.0)
ob_cylinder_022.rotation_euler = (1.571, 3.258e-07, -3.142)
ob_cylinder_023.location = (0.0, -23.0, -9.0)
ob_cylinder_023.rotation_euler = (4.712, -3.258e-07, -3.142)
ob_cylinder_024.location = (0.0, -25.0, -9.0)
ob_cylinder_024.rotation_euler = (4.712, -3.258e-07, -3.142)
ob_cylinder_025.location = (0.0, -27.0, -9.0)
ob_cylinder_025.rotation_euler = (4.712, -3.258e-07, -3.142)
ob_cylinder_026.location = (14.0, -26.5, 6.5)
ob_cylinder_026.rotation_euler = (0.0, -0.0, -1.571)
ob_cylinder_027.location = (14.0, -23.5, 6.5)
ob_cylinder_027.rotation_euler = (0.0, -0.0, -1.571)
ob_cylinder_028.location = (14.0, -26.5, -6.5)
ob_cylinder_028.rotation_euler = (0.0, -0.0, -1.571)
ob_cylinder_029.location = (14.0, -23.5, -6.5)
ob_cylinder_029.rotation_euler = (0.0, -0.0, -1.571)
ob_cylinder_030.location = (-14.0, -23.5, 6.5)
ob_cylinder_030.rotation_euler = (0.0, -0.0, -4.712)
ob_cylinder_031.location = (-14.0, -26.5, 6.5)
ob_cylinder_031.rotation_euler = (0.0, -0.0, -4.712)
ob_cylinder_032.location = (-14.0, -23.5, -6.5)
ob_cylinder_032.rotation_euler = (0.0, -0.0, -4.712)
ob_cylinder_033.location = (-14.0, -26.5, -6.5)
ob_cylinder_033.rotation_euler = (0.0, -0.0, -4.712)
ob_docking_port_002.location = (0.0, 85.5, 3.0)
ob_docking_port_002.rotation_euler = (0.0, -0.0, -1.571)
ob_docking_port_003.location = (0.0, 85.5, -3.0)
ob_docking_port_003.rotation_euler = (0.0, -0.0, -1.571)

# ---- collection membership
col_collection.objects.link(ob_cargo_containers_001)
col_collection.objects.link(ob_cargo_containers_002)
col_collection.objects.link(ob_cargo_containers_003)
col_collection.objects.link(ob_cargo_containers_004)
col_collection.objects.link(ob_cargo_containers_005)
col_collection.objects.link(ob_cargo_containers)
col_collection.objects.link(ob_main_hull)
col_collection.objects.link(ob_fuel_tank_001)
col_collection.objects.link(ob_fuel_tank)
col_collection.objects.link(ob_fuel_tank_002)
col_collection.objects.link(ob_thruster_001)
col_collection.objects.link(ob_thruster)
col_collection.objects.link(ob_thruster_002)
col_collection.objects.link(ob_docking_port)
col_collection.objects.link(ob_docking_port_001)
col_collection.objects.link(ob_plane)
col_collection.objects.link(ob_plane_001)
col_collection.objects.link(ob_plane_002)
col_collection.objects.link(ob_plane_003)
col_collection.objects.link(ob_cylinder)
col_collection.objects.link(ob_cylinder_001)
col_collection.objects.link(ob_cylinder_002)
col_collection.objects.link(ob_cylinder_003)
col_collection.objects.link(ob_cylinder_004)
col_collection.objects.link(ob_cylinder_008)
col_collection.objects.link(ob_cylinder_009)
col_collection.objects.link(ob_cylinder_010)
col_collection.objects.link(ob_cylinder_011)
col_collection.objects.link(ob_cylinder_012)
col_collection.objects.link(ob_cylinder_005)
col_collection.objects.link(ob_cylinder_006)
col_collection.objects.link(ob_cylinder_007)
col_collection.objects.link(ob_cylinder_013)
col_collection.objects.link(ob_cylinder_014)
col_collection.objects.link(ob_cylinder_015)
col_collection.objects.link(ob_cylinder_016)
col_collection.objects.link(ob_cylinder_017)
col_collection.objects.link(ob_cylinder_018)
col_collection.objects.link(ob_cylinder_019)
col_collection.objects.link(ob_cylinder_020)
col_collection.objects.link(ob_cylinder_021)
col_collection.objects.link(ob_cylinder_022)
col_collection.objects.link(ob_cylinder_023)
col_collection.objects.link(ob_cylinder_024)
col_collection.objects.link(ob_cylinder_025)
col_collection.objects.link(ob_cylinder_026)
col_collection.objects.link(ob_cylinder_027)
col_collection.objects.link(ob_cylinder_028)
col_collection.objects.link(ob_cylinder_029)
col_collection.objects.link(ob_cylinder_030)
col_collection.objects.link(ob_cylinder_031)
col_collection.objects.link(ob_cylinder_032)
col_collection.objects.link(ob_cylinder_033)
col_collection.objects.link(ob_docking_port_002)
col_collection.objects.link(ob_docking_port_003)

# ---- scene / render settings (as saved in the file)
scene.frame_start = 1; scene.frame_end = 500; scene.frame_set(0)
scene.render.engine = 'BLENDER_EEVEE_NEXT'
scene.render.fps = 25
scene.cycles.sampling_pattern = 'TABULATED_SOBOL'
scene.view_settings.view_transform = 'Filmic'
bpy.context.view_layer.update()

# ---- added for rendering (the .blend has no active camera and no usable light): camera, sun
cam_auto = bpy.data.cameras.new('AutoCamera')
cam_auto.lens = 50.0
cam_auto.sensor_width = 36.0
cam_auto.clip_end = 3283.73
ob_auto_camera = bpy.data.objects.new('AutoCamera', cam_auto)
scene.collection.objects.link(ob_auto_camera)
ob_auto_camera.location = (187.108, -221.78, 149.686)
ob_auto_camera.rotation_euler = (1.09748, -7.21219e-08, 0.694738)
scene.camera = ob_auto_camera
light_auto_sun = bpy.data.lights.new('AutoSun', 'SUN')
light_auto_sun.energy = 3.0
light_auto_sun.angle = 0.0523599
ob_auto_sun = bpy.data.objects.new('AutoSun', light_auto_sun)
scene.collection.objects.link(ob_auto_sun)
ob_auto_sun.rotation_euler = (0.872665, 0.174533, 0.523599)
bpy.context.view_layer.update()
